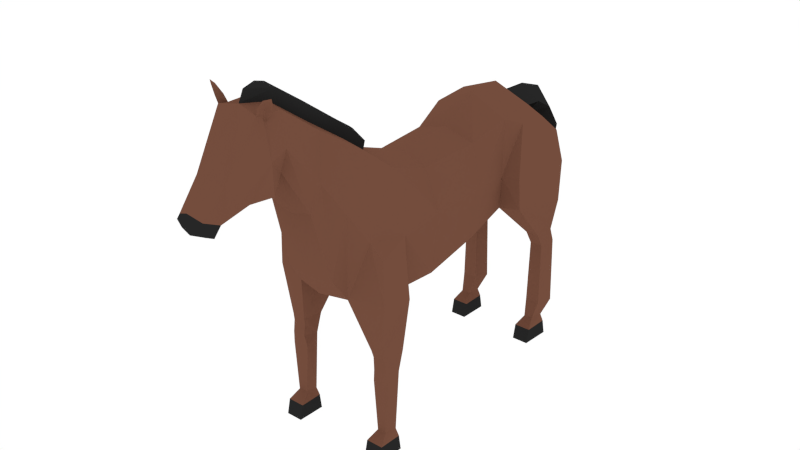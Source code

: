 # Source: Horse.blend  (saved by Blender 2.79.0; exported with 4.5.12 LTS)
import bpy
from mathutils import Matrix  # noqa: F401  (used for matrix-valued properties, if any)

bpy.ops.wm.read_factory_settings(use_empty=True)
scene = bpy.context.scene
scene.name = 'Scene'

# ---- collections
col_collection_1 = bpy.data.collections.new('Collection 1'); scene.collection.children.link(col_collection_1)

# ---- materials (node trees are filled in below, after node groups)
mat_material_003 = bpy.data.materials.new('Material.003')
mat_material_003.alpha_threshold = 0.0
mat_material_003.use_transparent_shadow = False
mat_material_003.diffuse_color = (0.1746, 0.07421, 0.04667, 1.0)
mat_material_003.roughness = 0.5
mat_material_006 = bpy.data.materials.new('Material.006')
mat_material_006.alpha_threshold = 0.0
mat_material_006.use_transparent_shadow = False
mat_material_006.diffuse_color = (0.02038, 0.02038, 0.02038, 1.0)
mat_material_006.roughness = 0.5

# ---- material node trees

# ---- world
world_world = bpy.data.worlds.new('World'); scene.world = world_world
world_world.use_nodes = True; world_world.node_tree.nodes.clear()
_N = world_world.node_tree.nodes; _L = world_world.node_tree.links
n0 = _N.new('ShaderNodeOutputWorld'); n0.name = 'World Output'; n0.location = (300, 300)
n1 = _N.new('ShaderNodeBackground'); n1.name = 'Background'; n1.location = (10, 300)
n1.inputs[0].default_value = (1.0, 1.0, 1.0, 1.0)
_L.new(n1.outputs[0], n0.inputs[0])
n0.is_active_output = True
world_world.color = (1.0, 1.0, 1.0)
world_world.use_sun_shadow = False
world_world.sun_shadow_jitter_overblur = 0.0
world_world.cycles.sampling_method = 'NONE'
world_world.cycles.sample_map_resolution = 256

# ---- meshes
me_cylinder = bpy.data.meshes.new('Cylinder')
me_cylinder.from_pydata([(0.696, -0.4866, 2.772), (0.7455, 1.422, 3.311), (0.8275, -0.4866, 4.0), (0.8599, 1.292, 4.014), (0.5357, -0.4866, 4.707), (0.7357, 1.493, 5.002), (0.7071, 0.6281, 3.003), (0.8303, 0.6966, 4.0), (0.5918, 0.7554, 4.749), (0.6005, 2.251, 3.123), (0.6575, 2.797, 3.168), (0.7192, 2.225, 5.066), (0.7412, -1.532, 5.111), (0.9703, -1.532, 4.0), (0.4128, -1.596, 2.845), (1.254, 2.611, 3.189), (0.6916, 2.789, 4.655), (0.6916, 2.897, 3.551), (0.6916, 2.897, 4.139), (0.7264, -2.113, 5.569), (0.9449, -2.339, 4.192), (0.5188, -2.421, 3.049), (0.4047, -2.828, 6.073), (0.5362, -2.954, 5.289), (0.4047, -3.071, 4.8), (0.3953, -3.555, 6.606), (0.4678, -3.555, 6.035), (0.3363, -3.555, 5.621), (0.4193, -3.931, 6.611), (0.5658, -3.941, 5.971), (0.2695, -4.686, 5.199), (0.2921, -4.576, 5.777), (0.2417, -4.979, 5.335), (0.2479, -5.029, 5.267), (0.2479, -4.959, 5.106), (0.2182, -4.782, 5.007), (1.137, 1.498, 3.353), (1.16, 1.402, 4.026), (0.9146, 1.795, 4.876), (1.103, 2.632, 4.55), (1.285, 2.595, 4.006), (1.031, 2.743, 3.592), (1.031, 2.743, 4.053), (0.8842, 3.04, 2.514), (0.6664, 3.04, 2.514), (0.9063, 2.55, 2.334), (0.6397, 2.55, 2.334), (0.6216, 2.936, 2.349), (0.9373, 2.936, 2.349), (0.8968, 2.707, 2.046), (0.6502, 2.707, 2.046), (0.9142, 2.694, 0.7871), (0.631, 2.694, 0.7871), (0.6119, 3.089, 0.7038), (0.9471, 3.089, 0.7038), (0.9317, 2.32, 0.01846), (0.6118, 2.32, 0.01846), (0.5901, 2.891, 0.01846), (0.9688, 2.891, 0.01846), (0.6748, 2.86, 0.4318), (0.6867, 2.579, 0.4526), (0.8636, 2.579, 0.4526), (0.8842, 2.86, 0.4318), (0.6305, 2.892, 0.2771), (0.6104, 2.384, 0.3016), (0.9329, 2.384, 0.3016), (0.9285, 2.892, 0.2771), (0.7359, -1.393, 2.869), (1.112, -1.579, 2.906), (1.094, -1.651, 3.707), (1.14, -2.241, 3.073), (1.12, -2.236, 3.877), (0.7897, -1.821, 1.616), (1.082, -1.821, 1.616), (1.053, -2.129, 1.681), (0.8063, -2.129, 1.681), (1.088, -2.097, 1.433), (0.7679, -2.097, 1.433), (1.088, -2.351, 0.01846), (0.7679, -2.351, 0.01846), (0.7462, -1.823, 0.01846), (1.125, -1.823, 0.01846), (0.8309, -1.855, 0.4318), (0.8428, -2.092, 0.4526), (1.02, -2.092, 0.4526), (1.04, -1.855, 0.4318), (0.7866, -1.823, 0.2771), (0.7665, -2.287, 0.3016), (1.089, -2.287, 0.3016), (1.085, -1.823, 0.2771), (1.021, -2.15, 2.061), (1.105, -1.746, 2.004), (0.7519, -1.746, 2.004), (0.7696, -2.15, 2.052), (0.3318, 2.789, 4.781), (0.3466, 3.167, 4.764), (0.4263, 3.447, 4.583), (0.5295, 3.577, 4.228), (0.3346, 3.585, 2.76), (0.5512, -3.91, 5.433), (0.3832, -4.236, 5.381), (0.4055, -3.859, 6.513), (0.3846, -4.012, 6.643), (0.3723, -3.838, 6.617), (0.512, -3.843, 6.656), (0.4487, -3.846, 6.726), (0.4235, -4.027, 6.759), (0.5849, -3.881, 6.818), (0.5556, -3.893, 6.87), (0.5204, -3.999, 6.895), (0.6208, -3.931, 6.924), (0.4207, -3.873, 6.559), (0.4202, -3.909, 6.638), (0.5034, -3.861, 6.67), (0.4044, -3.992, 6.66), (0.4346, -4.003, 6.75), (0.5601, -3.89, 6.796), (0.5099, -3.982, 6.856), (0.584, -3.939, 6.883), (0.4549, -3.911, 6.729), (0.5118, -3.927, 6.804), (0.7603, -1.823, 0.1085), (0.7674, -2.329, 0.117), (1.088, -2.329, 0.117), (1.111, -1.823, 0.1085), (0.6064, 2.892, 0.1231), (0.6112, 2.346, 0.133), (0.9322, 2.346, 0.133), (0.9525, 2.892, 0.1231), (0.2209, -2.113, 5.659), (0.18, -2.828, 6.15), (0.1069, -1.532, 5.249), (0.1561, -1.543, 5.43), (0.1634, -3.561, 6.674), (0.2225, -2.045, 5.606), (0.2701, -2.021, 5.853), (0.2292, -2.735, 6.344), (0.2126, -3.468, 6.868), (0.2717, -1.953, 5.8), (1.396e-15, -0.4866, 2.586), (8.398e-16, 1.383, 3.222), (-0.696, -0.4866, 2.772), (-0.7455, 1.422, 3.311), (-0.8275, -0.4866, 4.0), (-0.9248, 1.292, 4.014), (-0.5357, -0.4866, 4.707), (-0.7357, 1.493, 5.002), (8.84e-16, -0.4866, 4.893), (3.462e-16, 1.479, 5.35), (1.097e-15, 0.6281, 2.817), (-0.7071, 0.6281, 3.003), (-0.8303, 0.6966, 4.0), (-0.5918, 0.7554, 4.749), (6.047e-16, 0.7478, 4.917), (7.122e-16, 2.218, 2.962), (-0.6005, 2.251, 3.123), (-0.6575, 2.797, 3.168), (-0.7192, 2.225, 5.066), (1.811e-16, 2.222, 5.35), (-0.7412, -1.532, 5.111), (-0.9703, -1.532, 4.0), (-0.4128, -1.596, 2.845), (1.588e-15, -1.596, 2.83), (5.835e-16, 2.765, 2.995), (-1.254, 2.611, 3.189), (-0.6916, 2.789, 4.655), (1.528e-16, 3.293, 4.406), (-0.6916, 2.897, 3.551), (4.089e-16, 3.028, 3.518), (2.255e-16, 3.036, 4.336), (-0.6916, 2.897, 4.139), (1.037e-15, -1.532, 5.249), (-0.7264, -2.113, 5.569), (-0.9449, -2.339, 4.192), (-0.5188, -2.421, 3.049), (1.752e-15, -2.53, 3.027), (-0.4047, -2.828, 6.073), (-0.5362, -2.954, 5.289), (-0.4047, -3.071, 4.8), (3.579e-09, -3.071, 4.684), (-0.3953, -3.555, 6.606), (-0.4678, -3.555, 6.035), (-0.3363, -3.555, 5.621), (1.445e-15, -3.555, 5.435), (1.252e-15, -3.972, 6.721), (-0.4193, -3.931, 6.611), (-0.5658, -3.941, 5.971), (-0.2695, -4.686, 5.199), (1.774e-15, -4.698, 5.096), (1.572e-15, -4.586, 5.892), (-0.2921, -4.576, 5.777), (1.808e-15, -5.117, 5.361), (1.777e-15, -5.05, 5.437), (-0.2417, -4.979, 5.335), (-0.2479, -5.029, 5.267), (1.849e-15, -5.029, 5.09), (-0.2479, -4.959, 5.106), (1.824e-15, -4.792, 4.966), (-0.2182, -4.782, 5.007), (-1.137, 1.498, 3.353), (-1.16, 1.402, 4.026), (-0.9146, 1.795, 4.876), (-1.103, 2.632, 4.55), (-1.285, 2.595, 4.006), (-1.031, 2.743, 3.592), (-1.031, 2.743, 4.053), (-0.8842, 3.04, 2.514), (-0.6664, 3.04, 2.514), (-0.9063, 2.55, 2.334), (-0.6397, 2.55, 2.334), (-0.6216, 2.936, 2.349), (-0.9373, 2.936, 2.349), (-0.8968, 2.707, 2.046), (-0.6502, 2.707, 2.046), (-0.9142, 2.694, 0.7871), (-0.631, 2.694, 0.7871), (-0.6119, 3.089, 0.7038), (-0.9471, 3.089, 0.7038), (-0.9317, 2.32, 0.01846), (-0.6118, 2.32, 0.01846), (-0.5901, 2.891, 0.01846), (-0.9688, 2.891, 0.01846), (-0.6748, 2.86, 0.4318), (-0.6867, 2.579, 0.4526), (-0.8636, 2.579, 0.4526), (-0.8842, 2.86, 0.4318), (-0.6305, 2.892, 0.2771), (-0.6104, 2.384, 0.3016), (-0.9329, 2.384, 0.3016), (-0.9285, 2.892, 0.2771), (-0.7359, -1.393, 2.869), (1.498e-15, -1.031, 2.673), (-1.112, -1.579, 2.906), (-1.094, -1.651, 3.707), (-1.14, -2.241, 3.073), (-1.12, -2.236, 3.877), (-0.7897, -1.821, 1.616), (-1.082, -1.821, 1.616), (-1.053, -2.129, 1.681), (-0.8063, -2.129, 1.681), (-1.088, -2.097, 1.433), (-0.7679, -2.097, 1.433), (-1.088, -2.351, 0.01846), (-0.7679, -2.351, 0.01846), (-0.7462, -1.823, 0.01846), (-1.125, -1.823, 0.01846), (-0.8309, -1.855, 0.4318), (-0.8428, -2.092, 0.4526), (-1.02, -2.092, 0.4526), (-1.04, -1.855, 0.4318), (-0.7866, -1.823, 0.2771), (-0.7665, -2.287, 0.3016), (-1.089, -2.287, 0.3016), (-1.085, -1.823, 0.2771), (-1.021, -2.15, 2.061), (-1.105, -1.746, 2.004), (-0.7519, -1.746, 2.004), (-0.7696, -2.15, 2.052), (1.976e-16, 2.937, 4.561), (-0.3318, 2.789, 4.781), (1.669e-16, 2.54, 5.096), (1.398e-16, 3.198, 4.56), (2.102e-16, 3.324, 4.118), (-0.3466, 3.167, 4.764), (4.991e-17, 3.094, 5.069), (5.324e-16, 3.27, 2.72), (-0.4263, 3.447, 4.583), (-3.055e-17, 3.657, 4.868), (6.439e-16, 3.389, 2.099), (-0.5295, 3.577, 4.228), (3.642e-18, 3.947, 4.424), (-0.3346, 3.585, 2.76), (3.016e-16, 4.118, 2.912), (1.548e-15, -3.871, 5.289), (-0.5512, -3.91, 5.433), (1.632e-15, -4.226, 5.265), (-0.3832, -4.236, 5.381), (-0.4055, -3.859, 6.513), (-0.3846, -4.012, 6.643), (-0.3723, -3.838, 6.617), (-0.512, -3.843, 6.656), (-0.4487, -3.846, 6.726), (-0.4235, -4.027, 6.759), (-0.5849, -3.881, 6.818), (-0.5556, -3.893, 6.87), (-0.5204, -3.999, 6.895), (-0.6208, -3.931, 6.924), (-0.4207, -3.873, 6.559), (-0.4202, -3.909, 6.638), (-0.5034, -3.861, 6.67), (-0.4044, -3.992, 6.66), (-0.4346, -4.003, 6.75), (-0.5601, -3.89, 6.796), (-0.5099, -3.982, 6.856), (-0.584, -3.939, 6.883), (-0.4549, -3.911, 6.729), (-0.5118, -3.927, 6.804), (-0.7603, -1.823, 0.1085), (-0.7674, -2.329, 0.117), (-1.088, -2.329, 0.117), (-1.111, -1.823, 0.1085), (-0.6064, 2.892, 0.1231), (-0.6112, 2.346, 0.133), (-0.9322, 2.346, 0.133), (-0.9525, 2.892, 0.1231), (-0.2209, -2.113, 5.659), (-0.18, -2.828, 6.15), (-0.1069, -1.532, 5.249), (-0.1561, -1.543, 5.43), (-0.1634, -3.561, 6.674), (-0.2225, -2.045, 5.606), (9.942e-16, -1.543, 5.453), (-0.2701, -2.021, 5.853), (1.003e-15, -2.021, 5.893), (-0.2292, -2.735, 6.344), (1.048e-15, -2.735, 6.405), (-0.2126, -3.468, 6.868), (1.098e-15, -3.473, 6.915), (1.189e-15, -3.88, 6.915), (-0.2717, -1.953, 5.8), (0.6168, 3.034, 2.072), (0.9422, 3.034, 2.072), (-0.9422, 3.034, 2.072), (-0.6168, 3.034, 2.072), (0.788, -2.12, 1.918), (1.037, -2.12, 1.923), (-0.788, -2.12, 1.918), (-1.037, -2.12, 1.923), (0.432, 3.581, 3.494), (1.526e-16, 4.033, 3.668), (3.713e-16, 3.297, 3.419), (-0.432, 3.581, 3.494), (0.7406, -2.646, 4.741), (0.5656, -2.47, 5.821), (0.4618, -2.714, 3.487), (1.294e-08, -2.769, 3.418), (0.2004, -2.47, 5.905), (1.025e-15, -2.378, 6.149), (0.2496, -2.378, 6.099), (-0.7406, -2.646, 4.741), (-0.5656, -2.47, 5.821), (-0.4618, -2.714, 3.487), (-0.2004, -2.47, 5.905), (-0.2496, -2.378, 6.099), (0.4722, -2.058, 2.959), (1.68e-15, -2.119, 2.94), (-0.4722, -2.058, 2.959)], [], [(149, 140, 1, 6), (6, 1, 3, 7), (7, 3, 5, 8), (8, 5, 148, 153), (4, 8, 153, 147), (4, 147, 131, 12), (2, 7, 8, 4), (0, 6, 7, 2), (139, 149, 6, 0), (5, 3, 38), (1, 140, 154, 9), (10, 47, 9), (148, 5, 11, 158), (11, 16, 94, 260, 158), (10, 17, 41, 15), (12, 131, 134, 129, 19), (47, 46, 1, 9), (16, 11, 39), (2, 4, 12, 13), (0, 2, 13, 67), (139, 0, 67, 231), (36, 15, 40, 37), (17, 18, 42, 41), (168, 17, 10, 163), (169, 18, 17, 168), (94, 258, 261, 95), (154, 163, 10, 9), (13, 12, 19, 20), (345, 344, 21, 175), (332, 333, 22, 23), (334, 332, 23, 24), (333, 336, 130, 22), (335, 334, 24, 179), (179, 24, 27, 183), (23, 22, 25, 26), (22, 130, 133, 25), (24, 23, 26, 27), (183, 27, 99, 273), (26, 25, 103, 101, 29), (25, 133, 184, 102, 103), (27, 26, 29, 99), (29, 101, 28, 31), (30, 31, 32), (31, 189, 192, 32), (32, 192, 191, 33), (33, 191, 195, 34), (34, 195, 197, 35), (35, 197, 188, 30), (33, 34, 32), (35, 30, 34), (30, 32, 34), (37, 40, 39, 38), (199, 208, 209, 142), (41, 42, 40), (15, 41, 40), (40, 42, 39), (18, 16, 39, 42), (3, 1, 36, 37), (1, 46, 45, 36), (47, 10, 44), (36, 45, 48, 15), (47, 44, 43, 48), (15, 48, 43), (320, 321, 54, 53), (48, 45, 49), (46, 47, 50), (45, 46, 50, 49), (126, 125, 57, 56), (50, 320, 53, 52), (49, 50, 52, 51), (321, 49, 51, 54), (56, 57, 58, 55), (127, 126, 56, 55), (128, 127, 55, 58), (125, 128, 58, 57), (53, 54, 62, 59), (38, 11, 5), (54, 51, 61, 62), (51, 52, 60, 61), (52, 53, 59, 60), (59, 62, 66, 63), (62, 61, 65, 66), (61, 60, 64, 65), (60, 59, 63, 64), (67, 13, 69, 68), (231, 67, 14, 162), (68, 69, 71, 70), (20, 21, 70, 71), (13, 20, 71, 69), (324, 75, 74, 325), (122, 121, 80, 79), (75, 72, 77), (74, 75, 77, 76), (73, 74, 76), (79, 80, 81, 78), (123, 122, 79, 78), (124, 123, 78, 81), (121, 124, 81, 80), (72, 73, 85, 82), (73, 76, 84, 85), (76, 77, 83, 84), (77, 72, 82, 83), (82, 85, 89, 86), (85, 84, 88, 89), (84, 83, 87, 88), (83, 82, 86, 87), (39, 11, 38), (344, 14, 92, 93), (68, 70, 90, 91), (68, 91, 92, 67), (67, 92, 14), (21, 93, 90, 70), (325, 74, 73), (264, 95, 96, 267), (260, 94, 95, 264), (258, 94, 16, 18, 169), (95, 261, 166, 96), (267, 96, 97, 270), (96, 166, 262, 97), (328, 330, 265, 98), (329, 328, 98, 272), (98, 265, 268), (272, 98, 268), (100, 29, 30), (275, 100, 30, 188), (99, 29, 100), (31, 30, 29), (273, 99, 100, 275), (105, 106, 109, 108), (103, 102, 106, 105), (107, 110, 118, 116), (104, 105, 108, 107), (101, 103, 105, 104), (106, 102, 114, 115), (104, 107, 116, 113), (108, 109, 110), (28, 101, 111, 112), (110, 109, 117, 118), (102, 28, 112, 114), (107, 108, 110), (189, 31, 28, 102, 184), (117, 120, 118), (117, 115, 119, 120), (119, 112, 111, 113), (112, 119, 115, 114), (119, 113, 116, 120), (101, 104, 113, 111), (109, 106, 115, 117), (120, 116, 118), (86, 89, 124, 121), (89, 88, 123, 124), (88, 87, 122, 123), (87, 86, 121, 122), (63, 66, 128, 125), (66, 65, 127, 128), (65, 64, 126, 127), (64, 63, 125, 126), (338, 135, 313, 337), (336, 129, 135, 338), (134, 131, 132, 138), (129, 134, 138, 135), (133, 130, 136, 137), (137, 136, 315, 317), (135, 138, 132, 311, 313), (318, 137, 317), (132, 131, 311), (184, 133, 137, 318), (131, 147, 171), (131, 171, 311), (149, 150, 142, 140), (150, 151, 144, 142), (151, 152, 146, 144), (152, 153, 148, 146), (145, 147, 153, 152), (145, 159, 307, 147), (143, 145, 152, 151), (141, 143, 151, 150), (139, 141, 150, 149), (146, 201, 200, 144), (142, 155, 154, 140), (210, 156, 155), (148, 158, 157, 146), (157, 158, 260, 259, 165), (156, 164, 204, 167), (159, 172, 305, 310, 307), (142, 209, 210, 155), (165, 202, 157), (143, 160, 159, 145), (141, 230, 160, 143), (139, 231, 230, 141), (199, 200, 203, 164), (167, 204, 205, 170), (168, 163, 156, 167), (169, 168, 167, 170), (259, 263, 261, 258), (154, 155, 156, 163), (160, 173, 172, 159), (345, 175, 174, 346), (339, 177, 176, 340), (341, 178, 177, 339), (340, 176, 306, 342), (335, 179, 178, 341), (179, 183, 182, 178), (177, 181, 180, 176), (176, 180, 309, 306), (178, 182, 181, 177), (183, 273, 274, 182), (181, 186, 277, 279, 180), (180, 279, 278, 184, 309), (182, 274, 186, 181), (186, 190, 185, 277), (187, 193, 190), (190, 193, 192, 189), (193, 194, 191, 192), (194, 196, 195, 191), (196, 198, 197, 195), (198, 187, 188, 197), (194, 193, 196), (198, 196, 187), (187, 196, 193), (200, 201, 202, 203), (204, 203, 205), (164, 203, 204), (203, 202, 205), (170, 205, 202, 165), (144, 200, 199, 142), (210, 207, 156), (164, 211, 208, 199), (210, 211, 206, 207), (156, 207, 206, 164), (164, 206, 211), (323, 216, 217, 322), (211, 212, 208), (209, 213, 210), (208, 212, 213, 209), (302, 219, 220, 301), (213, 215, 216, 323), (212, 214, 215, 213), (322, 217, 214, 212), (219, 218, 221, 220), (303, 218, 219, 302), (304, 221, 218, 303), (301, 220, 221, 304), (216, 222, 225, 217), (201, 146, 157), (217, 225, 224, 214), (214, 224, 223, 215), (215, 223, 222, 216), (222, 226, 229, 225), (225, 229, 228, 224), (224, 228, 227, 223), (223, 227, 226, 222), (230, 232, 233, 160), (231, 162, 161, 230), (232, 234, 235, 233), (173, 235, 234, 174), (160, 233, 235, 173), (326, 327, 238, 239), (298, 243, 244, 297), (239, 241, 236), (238, 240, 241, 239), (237, 240, 238), (243, 242, 245, 244), (299, 242, 243, 298), (300, 245, 242, 299), (297, 244, 245, 300), (236, 246, 249, 237), (237, 249, 248, 240), (240, 248, 247, 241), (241, 247, 246, 236), (246, 250, 253, 249), (249, 253, 252, 248), (248, 252, 251, 247), (247, 251, 250, 246), (202, 201, 157), (346, 257, 256, 161), (232, 255, 254, 234), (232, 230, 256, 255), (230, 161, 256), (174, 234, 254, 257), (327, 237, 238), (264, 267, 266, 263), (260, 264, 263, 259), (258, 169, 170, 165, 259), (263, 266, 166, 261), (267, 270, 269, 266), (266, 269, 262, 166), (331, 271, 265, 330), (329, 272, 271, 331), (271, 268, 265), (272, 268, 271), (276, 187, 186), (275, 188, 187, 276), (274, 276, 186), (190, 186, 187), (273, 275, 276, 274), (281, 284, 285, 282), (279, 281, 282, 278), (283, 292, 294, 286), (280, 283, 284, 281), (277, 280, 281, 279), (282, 291, 290, 278), (280, 289, 292, 283), (284, 286, 285), (185, 288, 287, 277), (286, 294, 293, 285), (278, 290, 288, 185), (283, 286, 284), (189, 184, 278, 185, 190), (293, 294, 296), (293, 296, 295, 291), (295, 289, 287, 288), (288, 290, 291, 295), (295, 296, 292, 289), (277, 287, 289, 280), (285, 293, 291, 282), (296, 294, 292), (250, 297, 300, 253), (253, 300, 299, 252), (252, 299, 298, 251), (251, 298, 297, 250), (226, 301, 304, 229), (229, 304, 303, 228), (228, 303, 302, 227), (227, 302, 301, 226), (343, 337, 313, 312), (342, 343, 312, 305), (310, 319, 308, 307), (305, 312, 319, 310), (309, 316, 314, 306), (316, 317, 315, 314), (312, 313, 311, 308, 319), (318, 317, 316), (308, 311, 307), (184, 318, 316, 309), (307, 171, 147), (307, 311, 171), (48, 49, 321), (50, 47, 320), (47, 48, 321, 320), (211, 322, 212), (213, 323, 210), (210, 323, 322, 211), (38, 3, 37), (92, 91, 73, 72), (90, 325, 73, 91), (72, 75, 324), (93, 324, 325, 90), (254, 255, 237, 327), (236, 326, 239), (257, 254, 327, 326), (256, 236, 237, 255), (15, 43, 44, 10), (270, 329, 331, 269), (269, 331, 330, 262), (270, 97, 328, 329), (97, 262, 330, 328), (306, 314, 343, 342), (314, 315, 337, 343), (175, 335, 341, 174), (172, 340, 342, 305), (174, 341, 339, 173), (173, 339, 340, 172), (130, 336, 338, 136), (136, 338, 337, 315), (175, 21, 334, 335), (19, 129, 336, 333), (21, 20, 332, 334), (20, 19, 333, 332), (174, 257, 346), (236, 256, 257, 326), (162, 345, 346, 161), (21, 344, 93), (72, 324, 93, 92), (162, 14, 344, 345)])
me_cylinder.polygons.foreach_set('material_index', [0, 0, 0, 0, 0, 0, 0, 0, 0, 0, 0, 0, 0, 0, 0, 0, 0, 0, 0, 0, 0, 0, 0, 0, 0, 1, 0, 0, 0, 0, 0, 0, 0, 0, 0, 0, 0, 0, 0, 0, 0, 0, 0, 0, 1, 1, 1, 1, 1, 1, 1, 0, 0, 0, 0, 0, 0, 0, 0, 0, 0, 0, 0, 0, 0, 0, 0, 1, 0, 0, 0, 1, 1, 1, 1, 0, 0, 0, 0, 0, 0, 0, 0, 0, 0, 0, 0, 0, 0, 0, 1, 0, 0, 0, 1, 1, 1, 1, 0, 0, 0, 0, 0, 0, 0, 0, 0, 0, 0, 0, 0, 0, 0, 1, 1, 0, 1, 1, 1, 1, 1, 1, 1, 0, 0, 0, 0, 0, 0, 0, 0, 0, 0, 0, 0, 0, 0, 0, 0, 0, 0, 0, 0, 0, 0, 0, 0, 0, 0, 1, 1, 1, 1, 1, 1, 1, 1, 1, 1, 1, 1, 1, 1, 1, 1, 1, 1, 0, 1, 0, 0, 0, 0, 0, 0, 0, 0, 0, 0, 0, 0, 0, 0, 0, 0, 0, 0, 0, 0, 0, 0, 0, 0, 0, 1, 0, 0, 0, 0, 0, 0, 0, 0, 0, 0, 0, 0, 0, 0, 0, 0, 0, 0, 1, 1, 1, 1, 1, 1, 1, 0, 0, 0, 0, 0, 0, 0, 0, 0, 0, 0, 0, 0, 0, 0, 1, 0, 0, 0, 1, 1, 1, 1, 0, 0, 0, 0, 0, 0, 0, 0, 0, 0, 0, 0, 0, 0, 0, 1, 0, 0, 0, 1, 1, 1, 1, 0, 0, 0, 0, 0, 0, 0, 0, 0, 0, 0, 0, 0, 0, 0, 1, 1, 0, 1, 1, 1, 1, 1, 1, 1, 0, 0, 0, 0, 0, 0, 0, 0, 0, 0, 0, 0, 0, 0, 0, 0, 0, 0, 0, 0, 0, 0, 0, 0, 0, 0, 1, 1, 1, 1, 1, 1, 1, 1, 1, 1, 1, 1, 1, 1, 1, 1, 1, 1, 0, 1, 0, 0, 0, 0, 0, 0, 0, 0, 0, 0, 0, 0, 0, 0, 0, 0, 1, 1, 1, 1, 1, 1, 0, 0, 0, 0, 1, 1, 0, 0, 0, 0, 0, 0, 0, 0, 0, 0])
_ca = me_cylinder.color_attributes.new('Col', 'BYTE_COLOR', 'CORNER')
_ca.data.foreach_set('color', [1.0, 1.0, 1.0, 1.0, 1.0, 1.0, 1.0, 1.0, 1.0, 1.0, 1.0, 1.0, 1.0, 1.0, 1.0, 1.0, 1.0, 1.0, 1.0, 1.0, 1.0, 1.0, 1.0, 1.0, 1.0, 1.0, 1.0, 1.0, 1.0, 1.0, 1.0, 1.0, 1.0, 1.0, 1.0, 1.0, 1.0, 1.0, 1.0, 1.0, 1.0, 1.0, 1.0, 1.0, 1.0, 1.0, 1.0, 1.0, 1.0, 1.0, 1.0, 1.0, 1.0, 1.0, 1.0, 1.0, 1.0, 1.0, 1.0, 1.0, 1.0, 1.0, 1.0, 1.0, 1.0, 1.0, 1.0, 1.0, 1.0, 1.0, 1.0, 1.0, 1.0, 1.0, 1.0, 1.0, 1.0, 1.0, 1.0, 1.0, 1.0, 1.0, 1.0, 1.0, 1.0, 1.0, 1.0, 1.0, 1.0, 1.0, 1.0, 1.0, 1.0, 1.0, 1.0, 1.0, 1.0, 1.0, 1.0, 1.0, 1.0, 1.0, 1.0, 1.0, 1.0, 1.0, 1.0, 1.0, 1.0, 1.0, 1.0, 1.0, 1.0, 1.0, 1.0, 1.0, 1.0, 1.0, 1.0, 1.0, 1.0, 1.0, 1.0, 1.0, 1.0, 1.0, 1.0, 1.0, 1.0, 1.0, 1.0, 1.0, 1.0, 1.0, 1.0, 1.0, 1.0, 1.0, 1.0, 1.0, 1.0, 1.0, 1.0, 1.0, 1.0, 1.0, 1.0, 1.0, 1.0, 1.0, 1.0, 1.0, 1.0, 1.0, 1.0, 1.0, 1.0, 1.0, 1.0, 1.0, 1.0, 1.0, 1.0, 1.0, 1.0, 1.0, 1.0, 1.0, 1.0, 1.0, 1.0, 1.0, 1.0, 1.0, 1.0, 1.0, 1.0, 1.0, 1.0, 1.0, 1.0, 1.0, 1.0, 1.0, 1.0, 1.0, 1.0, 1.0, 1.0, 1.0, 1.0, 1.0, 1.0, 1.0, 1.0, 1.0, 1.0, 1.0, 1.0, 1.0, 1.0, 1.0, 1.0, 1.0, 1.0, 1.0, 1.0, 1.0, 1.0, 1.0, 1.0, 1.0, 1.0, 1.0, 1.0, 1.0, 1.0, 1.0, 1.0, 1.0, 1.0, 1.0, 1.0, 1.0, 1.0, 1.0, 1.0, 1.0, 1.0, 1.0, 1.0, 1.0, 1.0, 1.0, 1.0, 1.0, 1.0, 1.0, 1.0, 1.0, 1.0, 1.0, 1.0, 1.0, 1.0, 1.0, 1.0, 1.0, 1.0, 1.0, 1.0, 1.0, 1.0, 1.0, 1.0, 1.0, 1.0, 1.0, 1.0, 1.0, 1.0, 1.0, 1.0, 1.0, 1.0, 1.0, 1.0, 1.0, 1.0, 1.0, 1.0, 1.0, 1.0, 1.0, 1.0, 1.0, 1.0, 1.0, 1.0, 1.0, 1.0, 1.0, 1.0, 1.0, 1.0, 1.0, 1.0, 1.0, 1.0, 1.0, 1.0, 1.0, 1.0, 1.0, 1.0, 1.0, 1.0, 1.0, 1.0, 1.0, 1.0, 1.0, 1.0, 1.0, 1.0, 1.0, 1.0, 1.0, 1.0, 1.0, 1.0, 1.0, 1.0, 1.0, 1.0, 1.0, 1.0, 1.0, 1.0, 1.0, 1.0, 1.0, 1.0, 1.0, 1.0, 1.0, 1.0, 1.0, 1.0, 1.0, 1.0, 1.0, 1.0, 1.0, 1.0, 1.0, 1.0, 1.0, 1.0, 1.0, 1.0, 1.0, 1.0, 1.0, 1.0, 1.0, 1.0, 1.0, 1.0, 1.0, 1.0, 1.0, 1.0, 1.0, 1.0, 1.0, 1.0, 1.0, 1.0, 1.0, 1.0, 1.0, 1.0, 1.0, 1.0, 1.0, 1.0, 1.0, 1.0, 1.0, 1.0, 1.0, 1.0, 1.0, 1.0, 1.0, 1.0, 1.0, 1.0, 1.0, 1.0, 1.0, 1.0, 1.0, 1.0, 1.0, 1.0, 1.0, 1.0, 1.0, 1.0, 1.0, 1.0, 1.0, 1.0, 1.0, 1.0, 1.0, 1.0, 1.0, 1.0, 1.0, 1.0, 1.0, 1.0, 1.0, 1.0, 1.0, 1.0, 1.0, 1.0, 1.0, 1.0, 1.0, 1.0, 1.0, 1.0, 1.0, 1.0, 1.0, 1.0, 1.0, 1.0, 1.0, 1.0, 1.0, 1.0, 1.0, 1.0, 1.0, 1.0, 1.0, 1.0, 1.0, 1.0, 1.0, 1.0, 1.0, 1.0, 1.0, 1.0, 1.0, 1.0, 1.0, 1.0, 1.0, 1.0, 1.0, 1.0, 1.0, 1.0, 1.0, 1.0, 1.0, 1.0, 1.0, 1.0, 1.0, 1.0, 1.0, 1.0, 1.0, 1.0, 1.0, 1.0, 1.0, 1.0, 1.0, 1.0, 1.0, 1.0, 1.0, 1.0, 1.0, 1.0, 1.0, 1.0, 1.0, 1.0, 1.0, 1.0, 1.0, 1.0, 1.0, 1.0, 1.0, 1.0, 1.0, 1.0, 1.0, 1.0, 1.0, 1.0, 1.0, 1.0, 1.0, 1.0, 1.0, 1.0, 1.0, 1.0, 1.0, 1.0, 1.0, 1.0, 1.0, 1.0, 1.0, 1.0, 1.0, 1.0, 1.0, 1.0, 1.0, 1.0, 1.0, 1.0, 1.0, 1.0, 1.0, 1.0, 1.0, 1.0, 1.0, 1.0, 1.0, 1.0, 1.0, 1.0, 1.0, 1.0, 1.0, 1.0, 1.0, 1.0, 1.0, 1.0, 1.0, 1.0, 1.0, 1.0, 1.0, 1.0, 1.0, 1.0, 1.0, 1.0, 1.0, 1.0, 1.0, 1.0, 1.0, 1.0, 1.0, 1.0, 1.0, 1.0, 1.0, 1.0, 1.0, 1.0, 1.0, 1.0, 1.0, 1.0, 1.0, 1.0, 1.0, 1.0, 1.0, 1.0, 1.0, 1.0, 1.0, 1.0, 1.0, 1.0, 1.0, 1.0, 1.0, 1.0, 1.0, 1.0, 1.0, 1.0, 1.0, 1.0, 1.0, 1.0, 1.0, 1.0, 1.0, 1.0, 1.0, 1.0, 1.0, 1.0, 1.0, 1.0, 1.0, 1.0, 1.0, 1.0, 1.0, 1.0, 1.0, 1.0, 1.0, 1.0, 1.0, 1.0, 1.0, 1.0, 1.0, 1.0, 1.0, 1.0, 1.0, 1.0, 1.0, 1.0, 1.0, 1.0, 1.0, 1.0, 1.0, 1.0, 1.0, 1.0, 1.0, 1.0, 1.0, 1.0, 1.0, 1.0, 1.0, 1.0, 1.0, 1.0, 1.0, 1.0, 1.0, 1.0, 1.0, 1.0, 1.0, 1.0, 1.0, 1.0, 1.0, 1.0, 1.0, 1.0, 1.0, 1.0, 1.0, 1.0, 1.0, 1.0, 1.0, 1.0, 1.0, 1.0, 1.0, 1.0, 1.0, 1.0, 1.0, 1.0, 1.0, 1.0, 1.0, 1.0, 1.0, 1.0, 1.0, 1.0, 1.0, 1.0, 1.0, 1.0, 1.0, 1.0, 1.0, 1.0, 1.0, 1.0, 1.0, 1.0, 1.0, 1.0, 1.0, 1.0, 1.0, 1.0, 1.0, 1.0, 1.0, 1.0, 1.0, 1.0, 1.0, 1.0, 1.0, 1.0, 1.0, 1.0, 1.0, 1.0, 1.0, 1.0, 1.0, 1.0, 1.0, 1.0, 1.0, 1.0, 1.0, 1.0, 1.0, 1.0, 1.0, 1.0, 1.0, 1.0, 1.0, 1.0, 1.0, 1.0, 1.0, 1.0, 1.0, 1.0, 1.0, 1.0, 1.0, 1.0, 1.0, 1.0, 1.0, 1.0, 1.0, 1.0, 1.0, 1.0, 1.0, 1.0, 1.0, 1.0, 1.0, 1.0, 1.0, 1.0, 1.0, 1.0, 1.0, 1.0, 1.0, 1.0, 1.0, 1.0, 1.0, 1.0, 1.0, 1.0, 1.0, 1.0, 1.0, 1.0, 1.0, 1.0, 1.0, 1.0, 1.0, 1.0, 1.0, 1.0, 1.0, 1.0, 1.0, 1.0, 1.0, 1.0, 1.0, 1.0, 1.0, 1.0, 1.0, 1.0, 1.0, 1.0, 1.0, 1.0, 1.0, 1.0, 1.0, 1.0, 1.0, 1.0, 1.0, 1.0, 1.0, 1.0, 1.0, 1.0, 1.0, 1.0, 1.0, 1.0, 1.0, 1.0, 1.0, 1.0, 1.0, 1.0, 1.0, 1.0, 1.0, 1.0, 1.0, 1.0, 1.0, 1.0, 1.0, 1.0, 1.0, 1.0, 1.0, 1.0, 1.0, 1.0, 1.0, 1.0, 1.0, 1.0, 1.0, 1.0, 1.0, 1.0, 1.0, 1.0, 1.0, 1.0, 1.0, 1.0, 1.0, 1.0, 1.0, 1.0, 1.0, 1.0, 1.0, 1.0, 1.0, 1.0, 1.0, 1.0, 1.0, 1.0, 1.0, 1.0, 1.0, 1.0, 1.0, 1.0, 1.0, 1.0, 1.0, 1.0, 1.0, 1.0, 1.0, 1.0, 1.0, 1.0, 1.0, 1.0, 1.0, 1.0, 1.0, 1.0, 1.0, 1.0, 1.0, 1.0, 1.0, 1.0, 1.0, 1.0, 1.0, 1.0, 1.0, 1.0, 1.0, 1.0, 1.0, 1.0, 1.0, 1.0, 1.0, 1.0, 1.0, 1.0, 1.0, 1.0, 1.0, 1.0, 1.0, 1.0, 1.0, 1.0, 1.0, 1.0, 1.0, 1.0, 1.0, 1.0, 1.0, 1.0, 1.0, 1.0, 1.0, 1.0, 1.0, 1.0, 1.0, 1.0, 1.0, 1.0, 1.0, 1.0, 1.0, 1.0, 1.0, 1.0, 1.0, 1.0, 1.0, 1.0, 1.0, 1.0, 1.0, 1.0, 1.0, 1.0, 1.0, 1.0, 1.0, 1.0, 1.0, 1.0, 1.0, 1.0, 1.0, 1.0, 1.0, 1.0, 1.0, 1.0, 1.0, 1.0, 1.0, 1.0, 1.0, 1.0, 1.0, 1.0, 1.0, 1.0, 1.0, 1.0, 1.0, 1.0, 1.0, 1.0, 1.0, 1.0, 1.0, 1.0, 1.0, 1.0, 1.0, 1.0, 1.0, 1.0, 1.0, 1.0, 1.0, 1.0, 1.0, 1.0, 1.0, 1.0, 1.0, 1.0, 1.0, 1.0, 1.0, 1.0, 1.0, 1.0, 1.0, 1.0, 1.0, 1.0, 1.0, 1.0, 1.0, 1.0, 1.0, 1.0, 1.0, 1.0, 1.0, 1.0, 1.0, 1.0, 1.0, 1.0, 1.0, 1.0, 1.0, 1.0, 1.0, 1.0, 1.0, 1.0, 1.0, 1.0, 1.0, 1.0, 1.0, 1.0, 1.0, 1.0, 1.0, 1.0, 1.0, 1.0, 1.0, 1.0, 1.0, 1.0, 1.0, 1.0, 1.0, 1.0, 1.0, 1.0, 1.0, 1.0, 1.0, 1.0, 1.0, 1.0, 1.0, 1.0, 1.0, 1.0, 1.0, 1.0, 1.0, 1.0, 1.0, 1.0, 1.0, 1.0, 1.0, 1.0, 1.0, 1.0, 1.0, 1.0, 1.0, 1.0, 1.0, 1.0, 1.0, 1.0, 1.0, 1.0, 1.0, 1.0, 1.0, 1.0, 1.0, 1.0, 1.0, 1.0, 1.0, 1.0, 1.0, 1.0, 1.0, 1.0, 1.0, 1.0, 1.0, 1.0, 1.0, 1.0, 1.0, 1.0, 1.0, 1.0, 1.0, 1.0, 1.0, 1.0, 1.0, 1.0, 1.0, 1.0, 1.0, 1.0, 1.0, 1.0, 1.0, 1.0, 1.0, 1.0, 1.0, 1.0, 1.0, 1.0, 1.0, 1.0, 1.0, 1.0, 1.0, 1.0, 1.0, 1.0, 1.0, 1.0, 1.0, 1.0, 1.0, 1.0, 1.0, 1.0, 1.0, 1.0, 1.0, 1.0, 1.0, 1.0, 1.0, 1.0, 1.0, 1.0, 1.0, 1.0, 1.0, 1.0, 1.0, 1.0, 1.0, 1.0, 1.0, 1.0, 1.0, 1.0, 1.0, 1.0, 1.0, 1.0, 1.0, 1.0, 1.0, 1.0, 1.0, 1.0, 1.0, 1.0, 1.0, 1.0, 1.0, 1.0, 1.0, 1.0, 1.0, 1.0, 1.0, 1.0, 1.0, 1.0, 1.0, 1.0, 1.0, 1.0, 1.0, 1.0, 1.0, 1.0, 1.0, 1.0, 1.0, 1.0, 1.0, 1.0, 1.0, 1.0, 1.0, 1.0, 1.0, 1.0, 1.0, 1.0, 1.0, 1.0, 1.0, 1.0, 1.0, 1.0, 1.0, 1.0, 1.0, 1.0, 1.0, 1.0, 1.0, 1.0, 1.0, 1.0, 1.0, 1.0, 1.0, 1.0, 1.0, 1.0, 1.0, 1.0, 1.0, 1.0, 1.0, 1.0, 1.0, 1.0, 1.0, 1.0, 1.0, 1.0, 1.0, 1.0, 1.0, 1.0, 1.0, 1.0, 1.0, 1.0, 1.0, 1.0, 1.0, 1.0, 1.0, 1.0, 1.0, 1.0, 1.0, 1.0, 1.0, 1.0, 1.0, 1.0, 1.0, 1.0, 1.0, 1.0, 1.0, 1.0, 1.0, 1.0, 1.0, 1.0, 1.0, 1.0, 1.0, 1.0, 1.0, 1.0, 1.0, 1.0, 1.0, 1.0, 1.0, 1.0, 1.0, 1.0, 1.0, 1.0, 1.0, 1.0, 1.0, 1.0, 1.0, 1.0, 1.0, 1.0, 1.0, 1.0, 1.0, 1.0, 1.0, 1.0, 1.0, 1.0, 1.0, 1.0, 1.0, 1.0, 1.0, 1.0, 1.0, 1.0, 1.0, 1.0, 1.0, 1.0, 1.0, 1.0, 1.0, 1.0, 1.0, 1.0, 1.0, 1.0, 1.0, 1.0, 1.0, 1.0, 1.0, 1.0, 1.0, 1.0, 1.0, 1.0, 1.0, 1.0, 1.0, 1.0, 1.0, 1.0, 1.0, 1.0, 1.0, 1.0, 1.0, 1.0, 1.0, 1.0, 1.0, 1.0, 1.0, 1.0, 1.0, 1.0, 1.0, 1.0, 1.0, 1.0, 1.0, 1.0, 1.0, 1.0, 1.0, 1.0, 1.0, 1.0, 1.0, 1.0, 1.0, 1.0, 1.0, 1.0, 1.0, 1.0, 1.0, 1.0, 1.0, 1.0, 1.0, 1.0, 1.0, 1.0, 1.0, 1.0, 1.0, 1.0, 1.0, 1.0, 1.0, 1.0, 1.0, 1.0, 1.0, 1.0, 1.0, 1.0, 1.0, 1.0, 1.0, 1.0, 1.0, 1.0, 1.0, 1.0, 1.0, 1.0, 1.0, 1.0, 1.0, 1.0, 1.0, 1.0, 1.0, 1.0, 1.0, 1.0, 1.0, 1.0, 1.0, 1.0, 1.0, 1.0, 1.0, 1.0, 1.0, 1.0, 1.0, 1.0, 1.0, 1.0, 1.0, 1.0, 1.0, 1.0, 1.0, 1.0, 1.0, 1.0, 1.0, 1.0, 1.0, 1.0, 1.0, 1.0, 1.0, 1.0, 1.0, 1.0, 1.0, 1.0, 1.0, 1.0, 1.0, 1.0, 1.0, 1.0, 1.0, 1.0, 1.0, 1.0, 1.0, 1.0, 1.0, 1.0, 1.0, 1.0, 1.0, 1.0, 1.0, 1.0, 1.0, 1.0, 1.0, 1.0, 1.0, 1.0, 1.0, 1.0, 1.0, 1.0, 1.0, 1.0, 1.0, 1.0, 1.0, 1.0, 1.0, 1.0, 1.0, 1.0, 1.0, 1.0, 1.0, 1.0, 1.0, 1.0, 1.0, 1.0, 1.0, 1.0, 1.0, 1.0, 1.0, 1.0, 1.0, 1.0, 1.0, 1.0, 1.0, 1.0, 1.0, 1.0, 1.0, 1.0, 1.0, 1.0, 1.0, 1.0, 1.0, 1.0, 1.0, 1.0, 1.0, 1.0, 1.0, 1.0, 1.0, 1.0, 1.0, 1.0, 1.0, 1.0, 1.0, 1.0, 1.0, 1.0, 1.0, 1.0, 1.0, 1.0, 1.0, 1.0, 1.0, 1.0, 1.0, 1.0, 1.0, 1.0, 1.0, 1.0, 1.0, 1.0, 1.0, 1.0, 1.0, 1.0, 1.0, 1.0, 1.0, 1.0, 1.0, 1.0, 1.0, 1.0, 1.0, 1.0, 1.0, 1.0, 1.0, 1.0, 1.0, 1.0, 1.0, 1.0, 1.0, 1.0, 1.0, 1.0, 1.0, 1.0, 1.0, 1.0, 1.0, 1.0, 1.0, 1.0, 1.0, 1.0, 1.0, 1.0, 1.0, 1.0, 1.0, 1.0, 1.0, 1.0, 1.0, 1.0, 1.0, 1.0, 1.0, 1.0, 1.0, 1.0, 1.0, 1.0, 1.0, 1.0, 1.0, 1.0, 1.0, 1.0, 1.0, 1.0, 1.0, 1.0, 1.0, 1.0, 1.0, 1.0, 1.0, 1.0, 1.0, 1.0, 1.0, 1.0, 1.0, 1.0, 1.0, 1.0, 1.0, 1.0, 1.0, 1.0, 1.0, 1.0, 1.0, 1.0, 1.0, 1.0, 1.0, 1.0, 1.0, 1.0, 1.0, 1.0, 1.0, 1.0, 1.0, 1.0, 1.0, 1.0, 1.0, 1.0, 1.0, 1.0, 1.0, 1.0, 1.0, 1.0, 1.0, 1.0, 1.0, 1.0, 1.0, 1.0, 1.0, 1.0, 1.0, 1.0, 1.0, 1.0, 1.0, 1.0, 1.0, 1.0, 1.0, 1.0, 1.0, 1.0, 1.0, 1.0, 1.0, 1.0, 1.0, 1.0, 1.0, 1.0, 1.0, 1.0, 1.0, 1.0, 1.0, 1.0, 1.0, 1.0, 1.0, 1.0, 1.0, 1.0, 1.0, 1.0, 1.0, 1.0, 1.0, 1.0, 1.0, 1.0, 1.0, 1.0, 1.0, 1.0, 1.0, 1.0, 1.0, 1.0, 1.0, 1.0, 1.0, 1.0, 1.0, 1.0, 1.0, 1.0, 1.0, 1.0, 1.0, 1.0, 1.0, 1.0, 1.0, 1.0, 1.0, 1.0, 1.0, 1.0, 1.0, 1.0, 1.0, 1.0, 1.0, 1.0, 1.0, 1.0, 1.0, 1.0, 1.0, 1.0, 1.0, 1.0, 1.0, 1.0, 1.0, 1.0, 1.0, 1.0, 1.0, 1.0, 1.0, 1.0, 1.0, 1.0, 1.0, 1.0, 1.0, 1.0, 1.0, 1.0, 1.0, 1.0, 1.0, 1.0, 1.0, 1.0, 1.0, 1.0, 1.0, 1.0, 1.0, 1.0, 1.0, 1.0, 1.0, 1.0, 1.0, 1.0, 1.0, 1.0, 1.0, 1.0, 1.0, 1.0, 1.0, 1.0, 1.0, 1.0, 1.0, 1.0, 1.0, 1.0, 1.0, 1.0, 1.0, 1.0, 1.0, 1.0, 1.0, 1.0, 1.0, 1.0, 1.0, 1.0, 1.0, 1.0, 1.0, 1.0, 1.0, 1.0, 1.0, 1.0, 1.0, 1.0, 1.0, 1.0, 1.0, 1.0, 1.0, 1.0, 1.0, 1.0, 1.0, 1.0, 1.0, 1.0, 1.0, 1.0, 1.0, 1.0, 1.0, 1.0, 1.0, 1.0, 1.0, 1.0, 1.0, 1.0, 1.0, 1.0, 1.0, 1.0, 1.0, 1.0, 1.0, 1.0, 1.0, 1.0, 1.0, 1.0, 1.0, 1.0, 1.0, 1.0, 1.0, 1.0, 1.0, 1.0, 1.0, 1.0, 1.0, 1.0, 1.0, 1.0, 1.0, 1.0, 1.0, 1.0, 1.0, 1.0, 1.0, 1.0, 1.0, 1.0, 1.0, 1.0, 1.0, 1.0, 1.0, 1.0, 1.0, 1.0, 1.0, 1.0, 1.0, 1.0, 1.0, 1.0, 1.0, 1.0, 1.0, 1.0, 1.0, 1.0, 1.0, 1.0, 1.0, 1.0, 1.0, 1.0, 1.0, 1.0, 1.0, 1.0, 1.0, 1.0, 1.0, 1.0, 1.0, 1.0, 1.0, 1.0, 1.0, 1.0, 1.0, 1.0, 1.0, 1.0, 1.0, 1.0, 1.0, 1.0, 1.0, 1.0, 1.0, 1.0, 1.0, 1.0, 1.0, 1.0, 1.0, 1.0, 1.0, 1.0, 1.0, 1.0, 1.0, 1.0, 1.0, 1.0, 1.0, 1.0, 1.0, 1.0, 1.0, 1.0, 1.0, 1.0, 1.0, 1.0, 1.0, 1.0, 1.0, 1.0, 1.0, 1.0, 1.0, 1.0, 1.0, 1.0, 1.0, 1.0, 1.0, 1.0, 1.0, 1.0, 1.0, 1.0, 1.0, 1.0, 1.0, 1.0, 1.0, 1.0, 1.0, 1.0, 1.0, 1.0, 1.0, 1.0, 1.0, 1.0, 1.0, 1.0, 1.0, 1.0, 1.0, 1.0, 1.0, 1.0, 1.0, 1.0, 1.0, 1.0, 1.0, 1.0, 1.0, 1.0, 1.0, 1.0, 1.0, 1.0, 1.0, 1.0, 1.0, 1.0, 1.0, 1.0, 1.0, 1.0, 1.0, 1.0, 1.0, 1.0, 1.0, 1.0, 1.0, 1.0, 1.0, 1.0, 1.0, 1.0, 1.0, 1.0, 1.0, 1.0, 1.0, 1.0, 1.0, 1.0, 1.0, 1.0, 1.0, 1.0, 1.0, 1.0, 1.0, 1.0, 1.0, 1.0, 1.0, 1.0, 1.0, 1.0, 1.0, 1.0, 1.0, 1.0, 1.0, 1.0, 1.0, 1.0, 1.0, 1.0, 1.0, 1.0, 1.0, 1.0, 1.0, 1.0, 1.0, 1.0, 1.0, 1.0, 1.0, 1.0, 1.0, 1.0, 1.0, 1.0, 1.0, 1.0, 1.0, 1.0, 1.0, 1.0, 1.0, 1.0, 1.0, 1.0, 1.0, 1.0, 1.0, 1.0, 1.0, 1.0, 1.0, 1.0, 1.0, 1.0, 1.0, 1.0, 1.0, 1.0, 1.0, 1.0, 1.0, 1.0, 1.0, 1.0, 1.0, 1.0, 1.0, 1.0, 1.0, 1.0, 1.0, 1.0, 1.0, 1.0, 1.0, 1.0, 1.0, 1.0, 1.0, 1.0, 1.0, 1.0, 1.0, 1.0, 1.0, 1.0, 1.0, 1.0, 1.0, 1.0, 1.0, 1.0, 1.0, 1.0, 1.0, 1.0, 1.0, 1.0, 1.0, 1.0, 1.0, 1.0, 1.0, 1.0, 1.0, 1.0, 1.0, 1.0, 1.0, 1.0, 1.0, 1.0, 1.0, 1.0, 1.0, 1.0, 1.0, 1.0, 1.0, 1.0, 1.0, 1.0, 1.0, 1.0, 1.0, 1.0, 1.0, 1.0, 1.0, 1.0, 1.0, 1.0, 1.0, 1.0, 1.0, 1.0, 1.0, 1.0, 1.0, 1.0, 1.0, 1.0, 1.0, 1.0, 1.0, 1.0, 1.0, 1.0, 1.0, 1.0, 1.0, 1.0, 1.0, 1.0, 1.0, 1.0, 1.0, 1.0, 1.0, 1.0, 1.0, 1.0, 1.0, 1.0, 1.0, 1.0, 1.0, 1.0, 1.0, 1.0, 1.0, 1.0, 1.0, 1.0, 1.0, 1.0, 1.0, 1.0, 1.0, 1.0, 1.0, 1.0, 1.0, 1.0, 1.0, 1.0, 1.0, 1.0, 1.0, 1.0, 1.0, 1.0, 1.0, 1.0, 1.0, 1.0, 1.0, 1.0, 1.0, 1.0, 1.0, 1.0, 1.0, 1.0, 1.0, 1.0, 1.0, 1.0, 1.0, 1.0, 1.0, 1.0, 1.0, 1.0, 1.0, 1.0, 1.0, 1.0, 1.0, 1.0, 1.0, 1.0, 1.0, 1.0, 1.0, 1.0, 1.0, 1.0, 1.0, 1.0, 1.0, 1.0, 1.0, 1.0, 1.0, 1.0, 1.0, 1.0, 1.0, 1.0, 1.0, 1.0, 1.0, 1.0, 1.0, 1.0, 1.0, 1.0, 1.0, 1.0, 1.0, 1.0, 1.0, 1.0, 1.0, 1.0, 1.0, 1.0, 1.0, 1.0, 1.0, 1.0, 1.0, 1.0, 1.0, 1.0, 1.0, 1.0, 1.0, 1.0, 1.0, 1.0, 1.0, 1.0, 1.0, 1.0, 1.0, 1.0, 1.0, 1.0, 1.0, 1.0, 1.0, 1.0, 1.0, 1.0, 1.0, 1.0, 1.0, 1.0, 1.0, 1.0, 1.0, 1.0, 1.0, 1.0, 1.0, 1.0, 1.0, 1.0, 1.0, 1.0, 1.0, 1.0, 1.0, 1.0, 1.0, 1.0, 1.0, 1.0, 1.0, 1.0, 1.0, 1.0, 1.0, 1.0, 1.0, 1.0, 1.0, 1.0, 1.0, 1.0, 1.0, 1.0, 1.0, 1.0, 1.0, 1.0, 1.0, 1.0, 1.0, 1.0, 1.0, 1.0, 1.0, 1.0, 1.0, 1.0, 1.0, 1.0, 1.0, 1.0, 1.0, 1.0, 1.0, 1.0, 1.0, 1.0, 1.0, 1.0, 1.0, 1.0, 1.0, 1.0, 1.0, 1.0, 1.0, 1.0, 1.0, 1.0, 1.0, 1.0, 1.0, 1.0, 1.0, 1.0, 1.0, 1.0, 1.0, 1.0, 1.0, 1.0, 1.0, 1.0, 1.0, 1.0, 1.0, 1.0, 1.0, 1.0, 1.0, 1.0, 1.0, 1.0, 1.0, 1.0, 1.0, 1.0, 1.0, 1.0, 1.0, 1.0, 1.0, 1.0, 1.0, 1.0, 1.0, 1.0, 1.0, 1.0, 1.0, 1.0, 1.0, 1.0, 1.0, 1.0, 1.0, 1.0, 1.0, 1.0, 1.0, 1.0, 1.0, 1.0, 1.0, 1.0, 1.0, 1.0, 1.0, 1.0, 1.0, 1.0, 1.0, 1.0, 1.0, 1.0, 1.0, 1.0, 1.0, 1.0, 1.0, 1.0, 1.0, 1.0, 1.0, 1.0, 1.0, 1.0, 1.0, 1.0, 1.0, 1.0, 1.0, 1.0, 1.0, 1.0, 1.0, 1.0, 1.0, 1.0, 1.0, 1.0, 1.0, 1.0, 1.0, 1.0, 1.0, 1.0, 1.0, 1.0, 1.0, 1.0, 1.0, 1.0, 1.0, 1.0, 1.0, 1.0, 1.0, 1.0, 1.0, 1.0, 1.0, 1.0, 1.0, 1.0, 1.0, 1.0, 1.0, 1.0, 1.0, 1.0, 1.0, 1.0, 1.0, 1.0, 1.0, 1.0, 1.0, 1.0, 1.0, 1.0, 1.0, 1.0, 1.0, 1.0, 1.0, 1.0, 1.0, 1.0, 1.0, 1.0, 1.0, 1.0, 1.0, 1.0, 1.0, 1.0, 1.0, 1.0, 1.0, 1.0, 1.0, 1.0, 1.0, 1.0, 1.0, 1.0, 1.0, 1.0, 1.0, 1.0, 1.0, 1.0, 1.0, 1.0, 1.0, 1.0, 1.0, 1.0, 1.0, 1.0, 1.0, 1.0, 1.0, 1.0, 1.0, 1.0, 1.0, 1.0, 1.0, 1.0, 1.0, 1.0, 1.0, 1.0, 1.0, 1.0, 1.0, 1.0, 1.0, 1.0, 1.0, 1.0, 1.0, 1.0, 1.0, 1.0, 1.0, 1.0, 1.0, 1.0, 1.0, 1.0, 1.0, 1.0, 1.0, 1.0, 1.0, 1.0, 1.0, 1.0, 1.0, 1.0, 1.0, 1.0, 1.0, 1.0, 1.0, 1.0, 1.0, 1.0, 1.0, 1.0, 1.0, 1.0, 1.0, 1.0, 1.0, 1.0, 1.0, 1.0, 1.0, 1.0, 1.0, 1.0, 1.0, 1.0, 1.0, 1.0, 1.0, 1.0, 1.0, 1.0, 1.0, 1.0, 1.0, 1.0, 1.0, 1.0, 1.0, 1.0, 1.0, 1.0, 1.0, 1.0, 1.0, 1.0, 1.0, 1.0, 1.0, 1.0, 1.0, 1.0, 1.0, 1.0, 1.0, 1.0, 1.0, 1.0, 1.0, 1.0, 1.0, 1.0, 1.0, 1.0, 1.0, 1.0, 1.0, 1.0, 1.0, 1.0, 1.0, 1.0, 1.0, 1.0, 1.0, 1.0, 1.0, 1.0, 1.0, 1.0, 1.0, 1.0, 1.0, 1.0, 1.0, 1.0, 1.0, 1.0, 1.0, 1.0, 1.0, 1.0, 1.0, 1.0, 1.0, 1.0, 1.0, 1.0, 1.0, 1.0, 1.0, 1.0, 1.0, 1.0, 1.0, 1.0, 1.0, 1.0, 1.0, 1.0, 1.0, 1.0, 1.0, 1.0, 1.0, 1.0, 1.0, 1.0, 1.0, 1.0, 1.0, 1.0, 1.0, 1.0, 1.0, 1.0, 1.0, 1.0, 1.0, 1.0, 1.0, 1.0, 1.0, 1.0, 1.0, 1.0, 1.0, 1.0, 1.0, 1.0, 1.0, 1.0, 1.0, 1.0, 1.0, 1.0, 1.0, 1.0, 1.0, 1.0, 1.0, 1.0, 1.0, 1.0, 1.0, 1.0, 1.0, 1.0, 1.0, 1.0, 1.0, 1.0, 1.0, 1.0, 1.0, 1.0, 1.0, 1.0, 1.0, 1.0, 1.0, 1.0, 1.0, 1.0, 1.0, 1.0, 1.0, 1.0, 1.0, 1.0, 1.0, 1.0, 1.0, 1.0, 1.0, 1.0, 1.0, 1.0, 1.0, 1.0, 1.0, 1.0, 1.0, 1.0, 1.0, 1.0, 1.0, 1.0, 1.0, 1.0, 1.0, 1.0, 1.0, 1.0, 1.0, 1.0, 1.0, 1.0, 1.0, 1.0, 1.0, 1.0, 1.0, 1.0, 1.0, 1.0, 1.0, 1.0, 1.0, 1.0, 1.0, 1.0, 1.0, 1.0, 1.0, 1.0, 1.0, 1.0, 1.0, 1.0, 1.0, 1.0, 1.0, 1.0, 1.0, 1.0, 1.0, 1.0, 1.0, 1.0, 1.0, 1.0, 1.0, 1.0, 1.0, 1.0, 1.0, 1.0, 1.0, 1.0, 1.0, 1.0, 1.0, 1.0, 1.0, 1.0, 1.0, 1.0, 1.0, 1.0, 1.0, 1.0, 1.0, 1.0, 1.0, 1.0, 1.0, 1.0, 1.0, 1.0, 1.0, 1.0, 1.0, 1.0, 1.0, 1.0, 1.0, 1.0, 1.0, 1.0, 1.0, 1.0, 1.0, 1.0, 1.0, 1.0, 1.0, 1.0, 1.0, 1.0, 1.0, 1.0, 1.0, 1.0, 1.0, 1.0, 1.0, 1.0, 1.0, 1.0, 1.0, 1.0, 1.0, 1.0, 1.0, 1.0, 1.0, 1.0, 1.0, 1.0, 1.0, 1.0, 1.0, 1.0, 1.0, 1.0, 1.0, 1.0, 1.0, 1.0, 1.0, 1.0, 1.0, 1.0, 1.0, 1.0, 1.0, 1.0, 1.0, 1.0, 1.0, 1.0, 1.0, 1.0, 1.0, 1.0, 1.0, 1.0, 1.0, 1.0, 1.0, 1.0, 1.0, 1.0, 1.0, 1.0, 1.0, 1.0, 1.0, 1.0, 1.0, 1.0, 1.0, 1.0, 1.0, 1.0, 1.0, 1.0, 1.0, 1.0, 1.0, 1.0, 1.0, 1.0, 1.0, 1.0, 1.0, 1.0, 1.0, 1.0, 1.0, 1.0, 1.0, 1.0, 1.0, 1.0, 1.0, 1.0, 1.0, 1.0, 1.0, 1.0, 1.0, 1.0, 1.0, 1.0, 1.0, 1.0, 1.0, 1.0, 1.0, 1.0, 1.0, 1.0, 1.0, 1.0, 1.0, 1.0, 1.0, 1.0, 1.0, 1.0, 1.0, 1.0, 1.0, 1.0, 1.0, 1.0, 1.0, 1.0, 1.0, 1.0, 1.0, 1.0, 1.0, 1.0, 1.0, 1.0, 1.0, 1.0, 1.0, 1.0, 1.0, 1.0, 1.0, 1.0, 1.0, 1.0, 1.0, 1.0, 1.0, 1.0, 1.0, 1.0, 1.0, 1.0, 1.0, 1.0, 1.0, 1.0, 1.0, 1.0, 1.0, 1.0, 1.0, 1.0, 1.0, 1.0, 1.0, 1.0, 1.0, 1.0, 1.0, 1.0, 1.0, 1.0, 1.0, 1.0, 1.0, 1.0, 1.0, 1.0, 1.0, 1.0, 1.0, 1.0, 1.0, 1.0, 1.0, 1.0, 1.0, 1.0, 1.0, 1.0, 1.0, 1.0, 1.0, 1.0, 1.0, 1.0, 1.0, 1.0, 1.0, 1.0, 1.0, 1.0, 1.0, 1.0, 1.0, 1.0, 1.0, 1.0, 1.0, 1.0, 1.0, 1.0, 1.0, 1.0, 1.0, 1.0, 1.0, 1.0, 1.0, 1.0, 1.0, 1.0, 1.0, 1.0, 1.0, 1.0, 1.0, 1.0, 1.0, 1.0, 1.0, 1.0, 1.0, 1.0, 1.0, 1.0, 1.0, 1.0, 1.0, 1.0, 1.0, 1.0, 1.0, 1.0, 1.0, 1.0, 1.0, 1.0, 1.0, 1.0, 1.0, 1.0, 1.0, 1.0, 1.0, 1.0, 1.0, 1.0, 1.0, 1.0, 1.0, 1.0, 1.0, 1.0, 1.0, 1.0, 1.0, 1.0, 1.0, 1.0, 1.0, 1.0, 1.0, 1.0, 1.0, 1.0, 1.0, 1.0, 1.0, 1.0, 1.0, 1.0, 1.0, 1.0, 1.0, 1.0, 1.0, 1.0, 1.0, 1.0, 1.0, 1.0, 1.0, 1.0, 1.0, 1.0, 1.0, 1.0, 1.0, 1.0, 1.0, 1.0, 1.0, 1.0, 1.0, 1.0, 1.0, 1.0, 1.0, 1.0, 1.0, 1.0, 1.0, 1.0, 1.0, 1.0, 1.0, 1.0, 1.0, 1.0, 1.0, 1.0, 1.0, 1.0, 1.0, 1.0, 1.0, 1.0, 1.0, 1.0, 1.0, 1.0, 1.0, 1.0, 1.0, 1.0, 1.0, 1.0, 1.0, 1.0, 1.0, 1.0, 1.0, 1.0, 1.0, 1.0, 1.0, 1.0, 1.0, 1.0, 1.0, 1.0, 1.0, 1.0, 1.0, 1.0, 1.0, 1.0, 1.0, 1.0, 1.0, 1.0, 1.0, 1.0, 1.0, 1.0, 1.0, 1.0, 1.0, 1.0, 1.0, 1.0, 1.0, 1.0, 1.0, 1.0, 1.0, 1.0, 1.0, 1.0, 1.0, 1.0, 1.0, 1.0, 1.0, 1.0, 1.0, 1.0, 1.0, 1.0, 1.0, 1.0, 1.0, 1.0, 1.0, 1.0, 1.0, 1.0, 1.0, 1.0, 1.0, 1.0, 1.0, 1.0, 1.0, 1.0, 1.0, 1.0, 1.0, 1.0, 1.0, 1.0, 1.0, 1.0, 1.0, 1.0, 1.0, 1.0, 1.0, 1.0, 1.0, 1.0, 1.0, 1.0, 1.0, 1.0, 1.0, 1.0, 1.0, 1.0, 1.0, 1.0, 1.0, 1.0, 1.0, 1.0, 1.0, 1.0, 1.0, 1.0, 1.0, 1.0, 1.0, 1.0, 1.0, 1.0, 1.0, 1.0, 1.0, 1.0, 1.0, 1.0, 1.0, 1.0, 1.0, 1.0, 1.0, 1.0, 1.0, 1.0, 1.0, 1.0, 1.0, 1.0, 1.0, 1.0, 1.0, 1.0, 1.0, 1.0, 1.0, 1.0, 1.0, 1.0, 1.0, 1.0, 1.0, 1.0, 1.0, 1.0, 1.0, 1.0, 1.0, 1.0, 1.0, 1.0, 1.0, 1.0, 1.0, 1.0, 1.0, 1.0, 1.0, 1.0, 1.0, 1.0, 1.0, 1.0, 1.0, 1.0, 1.0, 1.0, 1.0, 1.0, 1.0, 1.0, 1.0, 1.0, 1.0, 1.0, 1.0, 1.0, 1.0, 1.0, 1.0, 1.0, 1.0, 1.0, 1.0, 1.0, 1.0, 1.0, 1.0, 1.0, 1.0, 1.0, 1.0, 1.0, 1.0, 1.0, 1.0, 1.0, 1.0, 1.0, 1.0, 1.0, 1.0, 1.0, 1.0, 1.0, 1.0, 1.0, 1.0, 1.0, 1.0, 1.0, 1.0, 1.0, 1.0, 1.0, 1.0, 1.0, 1.0, 1.0, 1.0, 1.0, 1.0, 1.0, 1.0, 1.0, 1.0, 1.0, 1.0, 1.0, 1.0, 1.0, 1.0, 1.0, 1.0, 1.0, 1.0, 1.0, 1.0, 1.0, 1.0, 1.0, 1.0, 1.0, 1.0, 1.0, 1.0, 1.0, 1.0, 1.0, 1.0, 1.0, 1.0, 1.0, 1.0, 1.0, 1.0, 1.0, 1.0, 1.0, 1.0, 1.0, 1.0, 1.0, 1.0, 1.0, 1.0, 1.0, 1.0, 1.0, 1.0, 1.0, 1.0, 1.0, 1.0, 1.0, 1.0, 1.0, 1.0, 1.0, 1.0, 1.0, 1.0, 1.0, 1.0, 1.0, 1.0, 1.0, 1.0, 1.0, 1.0, 1.0, 1.0, 1.0, 1.0, 1.0, 1.0, 1.0, 1.0, 1.0, 1.0, 1.0, 1.0, 1.0, 1.0, 1.0, 1.0, 1.0, 1.0, 1.0, 1.0, 1.0, 1.0, 1.0, 1.0, 1.0, 1.0, 1.0, 1.0, 1.0, 1.0, 1.0, 1.0, 1.0, 1.0, 1.0, 1.0, 1.0, 1.0, 1.0, 1.0, 1.0, 1.0, 1.0, 1.0, 1.0, 1.0, 1.0, 1.0, 1.0, 1.0, 1.0, 1.0, 1.0, 1.0, 1.0, 1.0, 1.0, 1.0, 1.0, 1.0, 1.0, 1.0, 1.0, 1.0, 1.0, 1.0, 1.0, 1.0, 1.0, 1.0, 1.0, 1.0, 1.0, 1.0, 1.0, 1.0, 1.0, 1.0, 1.0, 1.0, 1.0, 1.0, 1.0, 1.0, 1.0, 1.0, 1.0, 1.0, 1.0, 1.0, 1.0, 1.0, 1.0, 1.0, 1.0, 1.0, 1.0, 1.0, 1.0, 1.0, 1.0, 1.0, 1.0, 1.0, 1.0, 1.0, 1.0, 1.0, 1.0, 1.0, 1.0, 1.0, 1.0, 1.0, 1.0, 1.0, 1.0, 1.0, 1.0, 1.0, 1.0, 1.0, 1.0, 1.0, 1.0, 1.0, 1.0, 1.0, 1.0, 1.0, 1.0, 1.0, 1.0, 1.0, 1.0, 1.0, 1.0, 1.0, 1.0, 1.0, 1.0, 1.0, 1.0, 1.0, 1.0, 1.0, 1.0, 1.0, 1.0, 1.0, 1.0, 1.0, 1.0, 1.0, 1.0, 1.0, 1.0, 1.0, 1.0, 1.0, 1.0, 1.0, 1.0, 1.0, 1.0, 1.0, 1.0, 1.0, 1.0, 1.0, 1.0, 1.0, 1.0, 1.0, 1.0, 1.0, 1.0, 1.0, 1.0, 1.0, 1.0, 1.0, 1.0, 1.0, 1.0, 1.0, 1.0, 1.0, 1.0, 1.0, 1.0, 1.0, 1.0, 1.0, 1.0, 1.0, 1.0, 1.0, 1.0, 1.0, 1.0, 1.0, 1.0, 1.0, 1.0, 1.0, 1.0, 1.0, 1.0, 1.0, 1.0, 1.0, 1.0, 1.0, 1.0, 1.0, 1.0, 1.0, 1.0, 1.0, 1.0, 1.0, 1.0, 1.0, 1.0, 1.0, 1.0, 1.0, 1.0, 1.0, 1.0, 1.0, 1.0, 1.0, 1.0, 1.0, 1.0, 1.0, 1.0, 1.0, 1.0, 1.0, 1.0, 1.0, 1.0, 1.0, 1.0, 1.0, 1.0, 1.0, 1.0, 1.0, 1.0, 1.0, 1.0, 1.0, 1.0, 1.0, 1.0, 1.0, 1.0, 1.0, 1.0, 1.0, 1.0, 1.0, 1.0, 1.0, 1.0, 1.0, 1.0, 1.0, 1.0, 1.0, 1.0, 1.0, 1.0, 1.0, 1.0, 1.0, 1.0, 1.0, 1.0, 1.0, 1.0, 1.0, 1.0, 1.0, 1.0, 1.0, 1.0, 1.0, 1.0, 1.0, 1.0, 1.0, 1.0, 1.0, 1.0, 1.0, 1.0, 1.0, 1.0, 1.0, 1.0, 1.0, 1.0, 1.0, 1.0, 1.0, 1.0, 1.0, 1.0, 1.0, 1.0, 1.0, 1.0, 1.0, 1.0, 1.0, 1.0, 1.0, 1.0, 1.0, 1.0, 1.0, 1.0, 1.0, 1.0, 1.0, 1.0, 1.0, 1.0, 1.0, 1.0, 1.0, 1.0, 1.0, 1.0, 1.0, 1.0, 1.0, 1.0, 1.0, 1.0, 1.0, 1.0, 1.0, 1.0, 1.0, 1.0, 1.0, 1.0, 1.0, 1.0, 1.0, 1.0, 1.0, 1.0, 1.0, 1.0, 1.0, 1.0, 1.0, 1.0, 1.0, 1.0, 1.0, 1.0, 1.0, 1.0, 1.0, 1.0, 1.0, 1.0, 1.0, 1.0, 1.0, 1.0, 1.0, 1.0, 1.0, 1.0, 1.0, 1.0, 1.0, 1.0, 1.0, 1.0, 1.0, 1.0, 1.0, 1.0, 1.0, 1.0, 1.0, 1.0, 1.0, 1.0, 1.0, 1.0, 1.0, 1.0, 1.0, 1.0, 1.0, 1.0, 1.0, 1.0, 1.0, 1.0, 1.0, 1.0, 1.0, 1.0, 1.0, 1.0, 1.0, 1.0, 1.0, 1.0, 1.0, 1.0, 1.0, 1.0, 1.0, 1.0, 1.0, 1.0, 1.0, 1.0, 1.0, 1.0, 1.0, 1.0, 1.0, 1.0, 1.0, 1.0, 1.0, 1.0, 1.0, 1.0, 1.0, 1.0, 1.0, 1.0, 1.0, 1.0, 1.0, 1.0, 1.0, 1.0, 1.0, 1.0, 1.0, 1.0, 1.0, 1.0, 1.0, 1.0, 1.0, 1.0, 1.0, 1.0, 1.0, 1.0, 1.0, 1.0, 1.0, 1.0, 1.0, 1.0, 1.0, 1.0, 1.0, 1.0, 1.0, 1.0, 1.0, 1.0, 1.0, 1.0, 1.0, 1.0, 1.0, 1.0, 1.0, 1.0, 1.0, 1.0, 1.0, 1.0, 1.0, 1.0, 1.0, 1.0, 1.0, 1.0, 1.0, 1.0, 1.0, 1.0, 1.0, 1.0, 1.0, 1.0, 1.0, 1.0, 1.0, 1.0, 1.0, 1.0, 1.0, 1.0, 1.0, 1.0, 1.0, 1.0, 1.0, 1.0, 1.0, 1.0, 1.0, 1.0, 1.0, 1.0, 1.0, 1.0, 1.0, 1.0, 1.0, 1.0, 1.0, 1.0, 1.0, 1.0, 1.0, 1.0, 1.0, 1.0, 1.0, 1.0, 1.0, 1.0, 1.0, 1.0, 1.0, 1.0, 1.0, 1.0, 1.0, 1.0, 1.0, 1.0, 1.0, 1.0, 1.0, 1.0, 1.0, 1.0, 1.0, 1.0, 1.0, 1.0, 1.0, 1.0, 1.0, 1.0, 1.0, 1.0, 1.0, 1.0, 1.0, 1.0, 1.0, 1.0, 1.0, 1.0, 1.0, 1.0, 1.0, 1.0, 1.0, 1.0, 1.0, 1.0, 1.0, 1.0, 1.0, 1.0, 1.0, 1.0, 1.0, 1.0, 1.0, 1.0, 1.0, 1.0, 1.0, 1.0, 1.0, 1.0, 1.0, 1.0, 1.0, 1.0, 1.0, 1.0, 1.0, 1.0, 1.0, 1.0, 1.0, 1.0, 1.0, 1.0, 1.0, 1.0, 1.0, 1.0, 1.0, 1.0, 1.0, 1.0, 1.0, 1.0, 1.0, 1.0, 1.0, 1.0, 1.0, 1.0, 1.0, 1.0, 1.0, 1.0, 1.0, 1.0, 1.0, 1.0, 1.0, 1.0, 1.0, 1.0, 1.0, 1.0, 1.0, 1.0, 1.0, 1.0, 1.0, 1.0, 1.0, 1.0, 1.0, 1.0, 1.0, 1.0, 1.0, 1.0, 1.0, 1.0, 1.0, 1.0, 1.0, 1.0, 1.0, 1.0, 1.0, 1.0, 1.0, 1.0, 1.0, 1.0, 1.0, 1.0, 1.0, 1.0, 1.0, 1.0, 1.0, 1.0, 1.0, 1.0, 1.0, 1.0, 1.0, 1.0, 1.0, 1.0, 1.0, 1.0, 1.0, 1.0, 1.0, 1.0, 1.0, 1.0, 1.0, 1.0, 1.0, 1.0, 1.0, 1.0, 1.0, 1.0, 1.0, 1.0, 1.0, 1.0, 1.0, 1.0, 1.0, 1.0, 1.0, 1.0, 1.0, 1.0, 1.0, 1.0, 1.0, 1.0, 1.0, 1.0, 1.0, 1.0, 1.0, 1.0, 1.0, 1.0, 1.0, 1.0, 1.0, 1.0, 1.0, 1.0, 1.0, 1.0, 1.0, 1.0, 1.0, 1.0, 1.0, 1.0, 1.0, 1.0, 1.0, 1.0, 1.0, 1.0, 1.0, 1.0, 1.0, 1.0, 1.0, 1.0, 1.0, 1.0, 1.0, 1.0, 1.0, 1.0, 1.0, 1.0, 1.0, 1.0, 1.0, 1.0, 1.0, 1.0, 1.0, 1.0, 1.0, 1.0, 1.0, 1.0, 1.0, 1.0, 1.0, 1.0, 1.0, 1.0, 1.0, 1.0, 1.0, 1.0, 1.0, 1.0, 1.0, 1.0, 1.0, 1.0, 1.0, 1.0, 1.0, 1.0, 1.0, 1.0, 1.0, 1.0, 1.0, 1.0, 1.0, 1.0, 1.0, 1.0, 1.0, 1.0, 1.0, 1.0, 1.0, 1.0, 1.0, 1.0, 1.0, 1.0, 1.0, 1.0, 1.0, 1.0, 1.0, 1.0, 1.0, 1.0, 1.0, 1.0, 1.0, 1.0, 1.0, 1.0, 1.0, 1.0, 1.0, 1.0, 1.0, 1.0, 1.0, 1.0, 1.0, 1.0, 1.0, 1.0, 1.0, 1.0, 1.0, 1.0, 1.0, 1.0, 1.0, 1.0, 1.0, 1.0, 1.0, 1.0, 1.0, 1.0, 1.0, 1.0, 1.0, 1.0, 1.0, 1.0, 1.0, 1.0, 1.0, 1.0, 1.0, 1.0, 1.0, 1.0, 1.0, 1.0, 1.0, 1.0, 1.0, 1.0, 1.0, 1.0, 1.0, 1.0, 1.0, 1.0, 1.0, 1.0, 1.0, 1.0, 1.0, 1.0, 1.0, 1.0, 1.0, 1.0, 1.0, 1.0, 1.0, 1.0, 1.0, 1.0, 1.0, 1.0, 1.0, 1.0, 1.0, 1.0, 1.0, 1.0, 1.0, 1.0, 1.0, 1.0, 1.0, 1.0, 1.0, 1.0, 1.0, 1.0, 1.0, 1.0, 1.0, 1.0, 1.0, 1.0, 1.0, 1.0, 1.0, 1.0, 1.0, 1.0, 1.0, 1.0, 1.0, 1.0, 1.0, 1.0, 1.0, 1.0, 1.0, 1.0, 1.0, 1.0, 1.0, 1.0, 1.0, 1.0, 1.0, 1.0, 1.0, 1.0, 1.0, 1.0, 1.0, 1.0, 1.0, 1.0, 1.0, 1.0, 1.0, 1.0, 1.0, 1.0, 1.0, 1.0, 1.0, 1.0, 1.0, 1.0, 1.0, 1.0, 1.0, 1.0, 1.0, 1.0, 1.0, 1.0, 1.0, 1.0, 1.0, 1.0, 1.0, 1.0, 1.0, 1.0, 1.0, 1.0, 1.0, 1.0, 1.0, 1.0, 1.0, 1.0, 1.0, 1.0, 1.0, 1.0, 1.0, 1.0, 1.0, 1.0, 1.0, 1.0, 1.0, 1.0, 1.0, 1.0, 1.0, 1.0, 1.0, 1.0, 1.0, 1.0, 1.0, 1.0, 1.0, 1.0, 1.0, 1.0, 1.0, 1.0, 1.0, 1.0, 1.0, 1.0, 1.0, 1.0, 1.0, 1.0, 1.0, 1.0, 1.0, 1.0, 1.0, 1.0, 1.0, 1.0, 1.0, 1.0, 1.0, 1.0, 1.0, 1.0, 1.0, 1.0, 1.0, 1.0, 1.0, 1.0, 1.0, 1.0, 1.0, 1.0, 1.0, 1.0, 1.0, 1.0, 1.0, 1.0, 1.0, 1.0, 1.0, 1.0, 1.0, 1.0, 1.0, 1.0, 1.0, 1.0, 1.0, 1.0, 1.0, 1.0, 1.0, 1.0, 1.0, 1.0, 1.0, 1.0, 1.0, 1.0, 1.0, 1.0, 1.0, 1.0, 1.0, 1.0, 1.0, 1.0, 1.0, 1.0, 1.0, 1.0, 1.0, 1.0, 1.0, 1.0, 1.0, 1.0, 1.0, 1.0, 1.0, 1.0, 1.0, 1.0, 1.0, 1.0, 1.0, 1.0, 1.0, 1.0, 1.0, 1.0, 1.0, 1.0, 1.0, 1.0, 1.0, 1.0, 1.0, 1.0, 1.0, 1.0, 1.0, 1.0, 1.0, 1.0, 1.0, 1.0, 1.0, 1.0, 1.0, 1.0, 1.0, 1.0, 1.0, 1.0, 1.0, 1.0, 1.0, 1.0, 1.0, 1.0, 1.0, 1.0, 1.0, 1.0, 1.0, 1.0, 1.0, 1.0, 1.0, 1.0, 1.0, 1.0, 1.0, 1.0, 1.0, 1.0, 1.0, 1.0, 1.0, 1.0, 1.0, 1.0, 1.0, 1.0, 1.0, 1.0, 1.0, 1.0, 1.0, 1.0, 1.0, 1.0, 1.0, 1.0, 1.0, 1.0, 1.0, 1.0, 1.0, 1.0, 1.0, 1.0, 1.0, 1.0, 1.0, 1.0, 1.0, 1.0, 1.0, 1.0, 1.0, 1.0, 1.0, 1.0, 1.0, 1.0, 1.0, 1.0, 1.0, 1.0, 1.0, 1.0, 1.0, 1.0, 1.0, 1.0, 1.0, 1.0, 1.0, 1.0, 1.0, 1.0, 1.0, 1.0, 1.0, 1.0, 1.0, 1.0, 1.0, 1.0, 1.0, 1.0, 1.0, 1.0, 1.0, 1.0, 1.0, 1.0, 1.0, 1.0, 1.0, 1.0, 1.0, 1.0, 1.0, 1.0, 1.0, 1.0, 1.0, 1.0, 1.0, 1.0, 1.0, 1.0, 1.0, 1.0, 1.0, 1.0, 1.0, 1.0, 1.0, 1.0, 1.0, 1.0, 1.0, 1.0, 1.0, 1.0, 1.0, 1.0, 1.0, 1.0, 1.0, 1.0, 1.0, 1.0, 1.0, 1.0, 1.0, 1.0, 1.0, 1.0, 1.0, 1.0, 1.0, 1.0, 1.0, 1.0, 1.0, 1.0, 1.0, 1.0, 1.0, 1.0, 1.0, 1.0, 1.0, 1.0, 1.0, 1.0, 1.0, 1.0, 1.0, 1.0, 1.0, 1.0, 1.0, 1.0, 1.0, 1.0, 1.0, 1.0, 1.0, 1.0, 1.0, 1.0, 1.0, 1.0, 1.0, 1.0, 1.0, 1.0, 1.0, 1.0, 1.0, 1.0, 1.0, 1.0, 1.0, 1.0, 1.0, 1.0, 1.0, 1.0, 1.0, 1.0, 1.0, 1.0, 1.0, 1.0, 1.0, 1.0, 1.0, 1.0, 1.0, 1.0, 1.0, 1.0, 1.0, 1.0, 1.0, 1.0, 1.0, 1.0, 1.0, 1.0, 1.0, 1.0, 1.0, 1.0, 1.0, 1.0, 1.0, 1.0, 1.0, 1.0, 1.0, 1.0, 1.0, 1.0, 1.0, 1.0, 1.0, 1.0, 1.0, 1.0, 1.0, 1.0, 1.0, 1.0, 1.0, 1.0, 1.0, 1.0, 1.0, 1.0, 1.0, 1.0, 1.0, 1.0, 1.0, 1.0, 1.0, 1.0, 1.0, 1.0, 1.0, 1.0, 1.0, 1.0, 1.0, 1.0, 1.0, 1.0, 1.0, 1.0, 1.0, 1.0, 1.0, 1.0, 1.0, 1.0, 1.0, 1.0, 1.0, 1.0, 1.0, 1.0, 1.0, 1.0, 1.0, 1.0, 1.0, 1.0, 1.0, 1.0, 1.0, 1.0, 1.0, 1.0, 1.0, 1.0, 1.0, 1.0, 1.0, 1.0, 1.0, 1.0, 1.0, 1.0, 1.0, 1.0, 1.0, 1.0, 1.0, 1.0, 1.0, 1.0, 1.0, 1.0, 1.0, 1.0, 1.0, 1.0, 1.0, 1.0, 1.0, 1.0, 1.0, 1.0, 1.0, 1.0, 1.0, 1.0, 1.0, 1.0, 1.0, 1.0, 1.0, 1.0, 1.0, 1.0, 1.0, 1.0, 1.0, 1.0, 1.0, 1.0, 1.0, 1.0, 1.0, 1.0, 1.0, 1.0, 1.0, 1.0, 1.0, 1.0, 1.0, 1.0, 1.0, 1.0, 1.0, 1.0, 1.0, 1.0, 1.0, 1.0, 1.0, 1.0, 1.0, 1.0, 1.0, 1.0, 1.0, 1.0, 1.0, 1.0, 1.0, 1.0, 1.0, 1.0, 1.0, 1.0, 1.0, 1.0, 1.0, 1.0, 1.0, 1.0, 1.0, 1.0, 1.0, 1.0, 1.0, 1.0, 1.0, 1.0, 1.0, 1.0, 1.0, 1.0, 1.0, 1.0, 1.0, 1.0, 1.0, 1.0, 1.0, 1.0, 1.0, 1.0, 1.0, 1.0, 1.0, 1.0, 1.0, 1.0, 1.0, 1.0, 1.0, 1.0, 1.0, 1.0, 1.0, 1.0, 1.0, 1.0, 1.0, 1.0, 1.0, 1.0, 1.0, 1.0, 1.0, 1.0, 1.0, 1.0, 1.0, 1.0, 1.0, 1.0, 1.0, 1.0, 1.0, 1.0, 1.0, 1.0, 1.0, 1.0, 1.0, 1.0, 1.0, 1.0, 1.0, 1.0, 1.0, 1.0, 1.0, 1.0, 1.0, 1.0, 1.0, 1.0, 1.0, 1.0, 1.0, 1.0, 1.0, 1.0, 1.0, 1.0, 1.0, 1.0, 1.0, 1.0, 1.0, 1.0, 1.0, 1.0, 1.0, 1.0, 1.0, 1.0, 1.0, 1.0, 1.0, 1.0, 1.0, 1.0, 1.0, 1.0, 1.0, 1.0, 1.0, 1.0, 1.0, 1.0, 1.0, 1.0, 1.0, 1.0, 1.0, 1.0, 1.0, 1.0, 1.0, 1.0, 1.0, 1.0, 1.0, 1.0, 1.0, 1.0, 1.0, 1.0, 1.0, 1.0, 1.0, 1.0, 1.0, 1.0, 1.0, 1.0, 1.0, 1.0, 1.0, 1.0, 1.0, 1.0, 1.0, 1.0, 1.0, 1.0, 1.0, 1.0, 1.0, 1.0, 1.0, 1.0, 1.0, 1.0, 1.0, 1.0, 1.0, 1.0, 1.0, 1.0, 1.0, 1.0, 1.0, 1.0, 1.0, 1.0, 1.0, 1.0, 1.0, 1.0, 1.0, 1.0, 1.0, 1.0, 1.0, 1.0, 1.0, 1.0, 1.0, 1.0, 1.0, 1.0, 1.0, 1.0, 1.0, 1.0, 1.0, 1.0, 1.0, 1.0, 1.0, 1.0, 1.0, 1.0, 1.0, 1.0, 1.0, 1.0, 1.0, 1.0, 1.0, 1.0, 1.0, 1.0, 1.0, 1.0, 1.0, 1.0, 1.0, 1.0, 1.0, 1.0, 1.0, 1.0, 1.0, 1.0, 1.0, 1.0, 1.0, 1.0, 1.0, 1.0, 1.0, 1.0, 1.0, 1.0, 1.0, 1.0, 1.0, 1.0, 1.0, 1.0, 1.0, 1.0, 1.0, 1.0, 1.0, 1.0, 1.0, 1.0, 1.0, 1.0, 1.0, 1.0, 1.0, 1.0, 1.0, 1.0, 1.0, 1.0, 1.0, 1.0, 1.0, 1.0, 1.0, 1.0, 1.0, 1.0, 1.0, 1.0, 1.0, 1.0, 1.0, 1.0, 1.0, 1.0, 1.0, 1.0, 1.0, 1.0, 1.0, 1.0, 1.0, 1.0, 1.0, 1.0, 1.0, 1.0, 1.0, 1.0, 1.0, 1.0, 1.0, 1.0, 1.0, 1.0, 1.0, 1.0, 1.0, 1.0, 1.0, 1.0, 1.0, 1.0, 1.0, 1.0, 1.0, 1.0, 1.0, 1.0, 1.0, 1.0, 1.0, 1.0, 1.0, 1.0, 1.0, 1.0, 1.0, 1.0, 1.0, 1.0, 1.0, 1.0, 1.0, 1.0, 1.0, 1.0, 1.0, 1.0, 1.0, 1.0, 1.0, 1.0, 1.0, 1.0, 1.0, 1.0, 1.0, 1.0, 1.0, 1.0, 1.0, 1.0, 1.0, 1.0, 1.0, 1.0, 1.0, 1.0, 1.0, 1.0, 1.0, 1.0, 1.0, 1.0, 1.0, 1.0, 1.0, 1.0, 1.0, 1.0, 1.0, 1.0, 1.0, 1.0, 1.0, 1.0, 1.0, 1.0, 1.0, 1.0, 1.0, 1.0, 1.0, 1.0, 1.0, 1.0, 1.0, 1.0, 1.0, 1.0, 1.0, 1.0, 1.0, 1.0, 1.0, 1.0, 1.0, 1.0, 1.0, 1.0, 1.0, 1.0, 1.0, 1.0, 1.0, 1.0, 1.0, 1.0, 1.0, 1.0, 1.0, 1.0, 1.0, 1.0, 1.0, 1.0, 1.0, 1.0, 1.0, 1.0, 1.0, 1.0, 1.0, 1.0, 1.0, 1.0, 1.0, 1.0, 1.0, 1.0, 1.0, 1.0, 1.0, 1.0, 1.0, 1.0, 1.0, 1.0, 1.0, 1.0, 1.0, 1.0, 1.0, 1.0, 1.0, 1.0, 1.0, 1.0, 1.0, 1.0, 1.0, 1.0, 1.0, 1.0, 1.0, 1.0, 1.0, 1.0, 1.0, 1.0, 1.0, 1.0, 1.0, 1.0, 1.0, 1.0, 1.0, 1.0, 1.0, 1.0, 1.0, 1.0, 1.0, 1.0, 1.0, 1.0, 1.0, 1.0, 1.0, 1.0, 1.0, 1.0, 1.0, 1.0, 1.0, 1.0, 1.0, 1.0, 1.0, 1.0, 1.0, 1.0, 1.0, 1.0, 1.0, 1.0, 1.0, 1.0, 1.0, 1.0, 1.0, 1.0, 1.0, 1.0, 1.0, 1.0, 1.0, 1.0, 1.0, 1.0, 1.0, 1.0, 1.0, 1.0, 1.0, 1.0, 1.0, 1.0, 1.0, 1.0, 1.0, 1.0, 1.0, 1.0, 1.0, 1.0, 1.0, 1.0, 1.0, 1.0, 1.0, 1.0, 1.0, 1.0, 1.0, 1.0, 1.0, 1.0, 1.0, 1.0, 1.0, 1.0, 1.0, 1.0, 1.0, 1.0, 1.0, 1.0, 1.0, 1.0, 1.0, 1.0, 1.0, 1.0, 1.0, 1.0, 1.0, 1.0, 1.0, 1.0, 1.0, 1.0, 1.0, 1.0, 1.0, 1.0, 1.0, 1.0, 1.0, 1.0, 1.0, 1.0, 1.0, 1.0, 1.0, 1.0, 1.0, 1.0, 1.0, 1.0, 1.0, 1.0, 1.0, 1.0, 1.0, 1.0, 1.0, 1.0, 1.0, 1.0, 1.0, 1.0, 1.0, 1.0, 1.0, 1.0, 1.0, 1.0, 1.0, 1.0, 1.0, 1.0, 1.0, 1.0, 1.0, 1.0, 1.0, 1.0, 1.0, 1.0, 1.0, 1.0, 1.0, 1.0, 1.0, 1.0, 1.0, 1.0, 1.0, 1.0, 1.0, 1.0, 1.0, 1.0, 1.0, 1.0, 1.0, 1.0, 1.0, 1.0, 1.0, 1.0, 1.0, 1.0, 1.0, 1.0, 1.0, 1.0, 1.0, 1.0, 1.0, 1.0, 1.0, 1.0, 1.0, 1.0, 1.0, 1.0, 1.0, 1.0, 1.0, 1.0, 1.0, 1.0, 1.0, 1.0, 1.0, 1.0, 1.0, 1.0, 1.0, 1.0, 1.0, 1.0, 1.0, 1.0, 1.0, 1.0, 1.0, 1.0, 1.0, 1.0, 1.0, 1.0, 1.0, 1.0, 1.0, 1.0, 1.0, 1.0, 1.0, 1.0, 1.0, 1.0, 1.0, 1.0, 1.0, 1.0, 1.0, 1.0, 1.0, 1.0, 1.0, 1.0, 1.0, 1.0, 1.0, 1.0, 1.0, 1.0, 1.0, 1.0, 1.0, 1.0, 1.0, 1.0, 1.0, 1.0, 1.0, 1.0, 1.0, 1.0, 1.0, 1.0, 1.0, 1.0, 1.0, 1.0, 1.0, 1.0, 1.0, 1.0, 1.0, 1.0, 1.0, 1.0, 1.0, 1.0, 1.0, 1.0, 1.0, 1.0, 1.0, 1.0, 1.0, 1.0, 1.0, 1.0, 1.0, 1.0, 1.0])
me_cylinder.materials.append(mat_material_003)
me_cylinder.materials.append(mat_material_006)
me_cylinder.use_remesh_preserve_volume = False
me_cylinder.use_remesh_preserve_attributes = False
me_cylinder.use_mirror_vertex_groups = False
me_cylinder.update()
arm_armature_001 = bpy.data.armatures.new('Armature.001')  # bones are not reproduced

# ---- objects
ob_armature = bpy.data.objects.new('Armature', arm_armature_001)
ob_horse = bpy.data.objects.new('Horse', me_cylinder)

# ---- transforms, parenting, visibility, modifiers, constraints
ob_armature.location = (0.0, 0.0, 0.0)
ob_armature.lineart.crease_threshold = 0.0
ob_horse.parent = ob_armature
ob_horse.location = (0.0, 0.0, 0.0)
ob_horse.lineart.crease_threshold = 0.0
_vg = ob_horse.vertex_groups.new(name='root')
_vg = ob_horse.vertex_groups.new(name='FrontFoot.R')
for _i, _w in zip([242, 243, 244, 245, 247, 248, 250, 251, 252, 253, 297, 298, 299, 300], [0.9442, 0.9778, 1.0, 1.0, 0.02113, 0.03506, 0.1735, 0.8066, 0.7507, 0.05542, 1.0, 0.9611, 0.9163, 1.0]): _vg.add([_i], _w, 'REPLACE')
_vg = ob_horse.vertex_groups.new(name='Body')
for _i, _w in zip([0, 1, 2, 6, 7, 67, 139, 140, 141, 142, 143, 149, 150, 151, 162, 230, 231, 345], [0.6968, 0.0898, 0.0688, 0.6472, 0.07583, 0.06246, 0.7405, 0.1122, 0.6928, 0.08725, 0.0596, 0.7628, 0.6404, 0.0693, 0.027, 0.06197, 0.3239, 0.0135]): _vg.add([_i], _w, 'REPLACE')
_vg = ob_horse.vertex_groups.new(name='FrontLeg.R')
for _i, _w in zip([14, 21, 139, 141, 160, 161, 162, 173, 174, 175, 178, 230, 231, 232, 233, 234, 235, 256, 334, 335, 339, 341, 344, 345, 346], [0.01914, 0.01636, 0.04323, 0.1148, 0.1216, 0.7763, 0.2108, 0.1547, 0.7156, 0.1967, 0.03137, 0.6885, 0.1665, 0.1035, 0.3038, 0.09719, 0.2284, 0.01459, 0.008182, 0.09837, 0.07737, 0.3735, 0.01775, 0.2038, 0.7459]): _vg.add([_i], _w, 'REPLACE')
_vg = ob_horse.vertex_groups.new(name='FrontUpLeg.R')
for _i, _w in zip([141, 159, 160, 161, 162, 173, 174, 175, 230, 231, 232, 233, 234, 235, 236, 237, 238, 239, 240, 254, 255, 256, 257, 326, 327, 335, 339, 341, 345, 346], [0.005519, 0.0002967, 0.0, 0.0, 0.0, 0.0, 0.0, 0.01239, 0.0, 0.008547, 0.8654, 0.0, 0.8645, 0.0, 0.1249, 0.1225, 0.4882, 0.4916, 0.02476, 0.9997, 0.9181, 0.9104, 0.9787, 0.8777, 0.8966, 0.006196, 0.0, 0.04716, 0.006196, 0.0]): _vg.add([_i], _w, 'REPLACE')
_vg = ob_horse.vertex_groups.new(name='FrontLowLeg.R')
for _i, _w in zip([236, 237, 238, 239, 240, 241, 242, 244, 245, 246, 247, 248, 249, 250, 251, 252, 253, 255, 256, 297, 298, 299, 300, 326, 327], [0.8731, 0.8772, 0.5117, 0.508, 0.9613, 0.9747, 0.05581, 0.1353, 0.8347, 0.9887, 0.9643, 0.9578, 0.9976, 0.8265, 0.1934, 0.2494, 0.9444, 0.07134, 0.05142, 0.2049, 0.02777, 0.08375, 0.8797, 0.1146, 0.1025]): _vg.add([_i], _w, 'REPLACE')
_vg = ob_horse.vertex_groups.new(name='BackLeg.R')
_vg = ob_horse.vertex_groups.new(name='BackUpLeg.R')
for _i, _w in zip([142, 144, 155, 156, 164, 165, 167, 170, 199, 200, 201, 202, 203, 204, 205, 206, 207, 208, 209, 210, 211, 212, 213, 322, 323], [0.1215, 0.06462, 0.825, 0.9831, 0.9763, 0.02709, 0.09874, 0.07296, 0.356, 0.1066, 0.01983, 0.1045, 0.282, 0.2717, 0.1703, 0.9767, 0.9738, 0.933, 0.9301, 0.9395, 0.9432, 0.04204, 0.05847, 0.1203, 0.1227]): _vg.add([_i], _w, 'REPLACE')
_vg = ob_horse.vertex_groups.new(name='BackLowLeg.R')
for _i, _w in zip([207, 208, 209, 210, 211, 212, 213, 214, 215, 216, 217, 219, 220, 221, 222, 223, 224, 225, 226, 227, 228, 229, 301, 302, 303, 304, 322, 323], [0.0002848, 0.06517, 0.06751, 0.06164, 0.05692, 0.9539, 0.9414, 0.9958, 0.9945, 0.979, 0.9797, 0.1389, 0.7802, 0.2709, 0.9775, 0.9741, 0.9526, 0.9624, 0.9197, 0.6766, 0.2316, 0.7435, 0.8364, 0.2295, 0.0174, 0.3585, 0.8793, 0.877]): _vg.add([_i], _w, 'REPLACE')
_vg = ob_horse.vertex_groups.new(name='FrontLeg.L')
for _i, _w in zip([0, 2, 12, 13, 14, 20, 21, 24, 67, 68, 69, 70, 71, 92, 139, 161, 162, 174, 175, 179, 230, 231, 332, 334, 335, 341, 344, 345, 346], [0.1216, 0.003763, 0.01214, 0.1449, 0.8453, 0.1856, 0.7987, 0.04917, 0.7049, 0.1154, 0.3182, 0.1153, 0.2507, 0.01182, 0.07229, 0.1033, 0.676, 0.1142, 0.6857, 0.03863, 0.003802, 0.2486, 0.09281, 0.4239, 0.3622, 0.0571, 0.822, 0.6809, 0.1087]): _vg.add([_i], _w, 'REPLACE')
_vg = ob_horse.vertex_groups.new(name='FrontUpLeg.L')
for _i, _w in zip([0, 12, 13, 14, 20, 21, 67, 68, 69, 70, 71, 72, 73, 74, 75, 76, 90, 91, 92, 93, 161, 162, 174, 175, 231, 236, 238, 239, 240, 241, 242, 243, 247, 248, 251, 252, 254, 256, 257, 298, 299, 324, 325, 326, 327, 332, 334, 335, 344, 345, 346], [0.002041, 0.01049, 0.0, 0.0, 0.0, 0.0, 0.0, 0.8544, 0.0, 0.8538, 0.0, 0.1272, 0.1286, 0.4783, 0.4974, 0.05346, 0.9958, 0.9122, 0.9182, 0.9901, 0.0, 0.0, 0.0, 0.0, 0.0, 0.0, 0.0, 0.0, 0.0, 0.0, 0.0, 0.0, 0.0, 0.0, 0.0, 0.0, 0.0, 0.0, 0.0, 0.0, 0.0, 0.9236, 0.861, 0.0, 0.0, 0.05276, 0.01425, 0.0, 0.0, 0.0, 0.0]): _vg.add([_i], _w, 'REPLACE')
_vg = ob_horse.vertex_groups.new(name='FrontLowLeg.L')
for _i, _w in zip([72, 73, 74, 75, 76, 77, 78, 80, 81, 82, 83, 84, 85, 86, 87, 88, 89, 91, 92, 121, 123, 124, 324, 325], [0.871, 0.8711, 0.5214, 0.5025, 0.9441, 0.9872, 0.0783, 0.09022, 0.7838, 0.9917, 0.9677, 0.946, 0.9931, 0.8498, 0.1759, 0.2766, 0.9232, 0.07648, 0.04454, 0.1485, 0.1135, 0.8354, 0.07305, 0.1378]): _vg.add([_i], _w, 'REPLACE')
_vg = ob_horse.vertex_groups.new(name='BackLeg.L')
_vg = ob_horse.vertex_groups.new(name='BackUpLeg.L')
for _i, _w in zip([1, 3, 5, 8, 9, 10, 11, 15, 16, 17, 18, 36, 37, 38, 39, 40, 41, 42, 43, 44, 45, 46, 47, 48, 49, 50, 153, 320, 321], [0.1244, 0.06183, 0.0, 0.0, 0.859, 0.5205, 0.01144, 0.6817, 0.05092, 0.0, 0.0, 0.3574, 0.1183, 0.0, 0.0, 0.08098, 0.06084, 0.02536, 0.971, 0.9784, 0.926, 0.9359, 0.9549, 0.9269, 0.07327, 0.02225, 0.0, 0.1112, 0.1321]): _vg.add([_i], _w, 'REPLACE')
_vg = ob_horse.vertex_groups.new(name='BackLowLeg.L')
for _i, _w in zip([43, 45, 46, 47, 48, 49, 50, 51, 52, 53, 54, 56, 57, 58, 59, 60, 61, 62, 63, 64, 65, 66, 125, 126, 127, 128, 320, 321], [0.004312, 0.07189, 0.06202, 0.0421, 0.07311, 0.9263, 0.9638, 0.9892, 0.9973, 0.9782, 0.9759, 0.02827, 0.392, 0.2284, 0.9647, 0.966, 0.9186, 0.9461, 0.851, 0.2146, 0.213, 0.714, 0.6417, 0.06533, 0.04375, 0.3309, 0.8884, 0.8673]): _vg.add([_i], _w, 'REPLACE')
_vg = ob_horse.vertex_groups.new(name='Back')
for _i, _w in zip([1, 3, 5, 6, 7, 8, 10, 11, 16, 17, 18, 36, 37, 38, 39, 40, 41, 42, 94, 140, 142, 144, 146, 148, 149, 150, 151, 152, 153, 157, 158, 161, 163, 165, 167, 168, 169, 170, 199, 200, 201, 202, 203, 204, 205, 258, 259, 260], [0.3425, 0.5203, 0.3981, 0.06568, 0.1154, 0.1023, 0.0, 0.1898, 0.1315, 0.0, 0.0, 0.1343, 0.512, 0.4304, 0.0, 0.0, 0.0, 0.0, 0.05644, 0.1018, 0.3587, 0.5151, 0.403, 0.3506, 0.004285, 0.06752, 0.106, 0.09894, 0.08587, 0.1945, 0.1092, 0.0, 0.1167, 0.139, 0.1922, 0.6513, 0.473, 0.4123, 0.1418, 0.5275, 0.4434, 0.1821, 0.1501, 0.09948, 0.2947, 0.1371, 0.05147, 0.0371]): _vg.add([_i], _w, 'REPLACE')
_vg = ob_horse.vertex_groups.new(name='Tail1')
for _i, _w in zip([3, 5, 8, 11, 16, 17, 18, 37, 38, 39, 40, 41, 42, 94, 95, 96, 97, 144, 146, 148, 152, 153, 157, 158, 165, 166, 167, 168, 169, 170, 200, 201, 202, 203, 204, 205, 258, 259, 260, 261, 263, 264, 266, 267, 269, 270, 328, 329, 331], [0.01163, 0.1303, 0.006199, 0.6121, 0.6786, 0.06056, 0.2549, 0.04952, 0.2455, 0.4737, 0.1283, 0.05211, 0.1754, 0.8618, 0.8219, 0.2348, 0.008962, 0.009523, 0.1294, 0.1759, 0.004416, 0.01507, 0.6224, 0.7683, 0.7021, 0.2249, 0.06222, 0.05355, 0.4038, 0.2597, 0.04815, 0.2466, 0.4888, 0.1345, 0.05465, 0.1934, 0.7828, 0.8847, 0.9116, 0.8033, 0.838, 0.9654, 0.2244, 0.4921, 0.00201, 0.001148, 0.004481, 0.000574, 0.001005]): _vg.add([_i], _w, 'REPLACE')
_vg = ob_horse.vertex_groups.new(name='Tail2')
for _i, _w in zip([94, 95, 96, 97, 166, 258, 261, 262, 263, 266, 267, 269, 270, 272, 328, 329, 330, 331], [0.003988, 0.1568, 0.752, 0.9327, 0.7616, 0.03327, 0.1712, 0.9468, 0.1455, 0.7647, 0.5075, 0.9389, 0.9619, 0.04846, 0.4663, 0.5052, 0.4734, 0.4695]): _vg.add([_i], _w, 'REPLACE')
_vg = ob_horse.vertex_groups.new(name='Tail3')
_vg = ob_horse.vertex_groups.new(name='Tail4')
for _i, _w in zip([97, 98, 262, 265, 268, 269, 271, 272, 328, 329, 330, 331], [0.02409, 0.9781, 0.01177, 0.9895, 0.9998, 0.019, 0.9811, 0.9494, 0.5011, 0.4747, 0.5007, 0.5]): _vg.add([_i], _w, 'REPLACE')
_vg = ob_horse.vertex_groups.new(name='Shoulders')
for _i, _w in zip([4, 12, 13, 19, 20, 21, 22, 23, 24, 27, 69, 71, 129, 130, 131, 132, 134, 135, 136, 138, 145, 147, 159, 160, 171, 172, 173, 174, 175, 176, 177, 178, 179, 182, 183, 233, 235, 273, 305, 306, 307, 308, 310, 311, 312, 313, 314, 315, 319, 332, 333, 334, 335, 336, 337, 338, 339, 340, 341, 342, 343, 344, 345, 346], [0.07679, 0.5866, 0.1373, 0.4833, 0.4907, 0.05444, 0.09176, 0.2798, 0.5566, 0.08904, 0.08032, 0.2442, 0.4998, 0.05618, 0.7107, 0.6709, 0.5005, 0.3591, 0.04499, 0.3845, 0.07345, 0.08921, 0.6026, 0.1292, 0.7144, 0.4895, 0.5335, 0.05833, 0.05238, 0.0813, 0.2689, 0.5624, 0.6986, 0.08651, 0.1196, 0.0812, 0.2655, 0.02023, 0.5022, 0.05133, 0.7142, 0.6783, 0.5041, 0.6749, 0.3633, 0.2962, 0.0411, 0.02736, 0.393, 0.3853, 0.2875, 0.3055, 0.3755, 0.278, 0.1618, 0.2021, 0.4012, 0.2854, 0.3104, 0.2768, 0.2022, 0.02722, 0.02619, 0.02917]): _vg.add([_i], _w, 'REPLACE')
_vg = ob_horse.vertex_groups.new(name='Neck')
for _i, _w in zip([12, 19, 20, 22, 23, 24, 25, 26, 27, 28, 29, 71, 99, 101, 102, 103, 104, 105, 106, 107, 108, 109, 110, 111, 112, 113, 114, 115, 116, 117, 118, 119, 120, 129, 130, 131, 132, 133, 134, 135, 136, 137, 138, 159, 171, 172, 173, 176, 177, 178, 179, 180, 181, 182, 183, 184, 185, 186, 235, 274, 277, 278, 279, 280, 281, 282, 283, 284, 285, 286, 287, 288, 289, 290, 291, 292, 293, 294, 295, 296, 305, 306, 307, 308, 309, 310, 311, 312, 313, 314, 315, 316, 317, 318, 319, 332, 333, 334, 335, 336, 337, 338, 339, 340, 341, 342, 343], [0.1444, 0.4629, 0.1132, 0.8592, 0.6181, 0.2957, 0.4187, 0.1929, 0.1083, 0.1664, 0.05245, 0.05432, 0.02055, 0.1946, 0.1541, 0.2304, 0.1901, 0.1995, 0.1725, 0.1841, 0.1849, 0.1808, 0.1834, 0.1874, 0.1773, 0.1872, 0.1621, 0.1725, 0.1837, 0.1797, 0.1824, 0.1781, 0.1807, 0.4643, 0.8944, 0.1384, 0.2217, 0.461, 0.4595, 0.6065, 0.8918, 0.499, 0.5776, 0.1385, 0.1362, 0.4653, 0.107, 0.8739, 0.6408, 0.2986, 0.1625, 0.4172, 0.1777, 0.1015, 0.06946, 0.1834, 0.1619, 0.03924, 0.05147, 0.01134, 0.1822, 0.1551, 0.2115, 0.1816, 0.189, 0.1695, 0.1777, 0.1784, 0.1754, 0.1773, 0.1776, 0.1719, 0.1795, 0.1627, 0.1696, 0.1774, 0.1746, 0.1766, 0.1733, 0.1753, 0.4639, 0.9012, 0.1366, 0.2168, 0.4612, 0.4578, 0.2239, 0.603, 0.672, 0.8946, 0.8941, 0.4992, 0.4928, 0.3265, 0.5693, 0.3656, 0.6611, 0.1479, 0.08125, 0.6793, 0.783, 0.7492, 0.3739, 0.6696, 0.1493, 0.6825, 0.7488]): _vg.add([_i], _w, 'REPLACE')
_vg = ob_horse.vertex_groups.new(name='Head')
for _i, _w in zip([22, 23, 24, 25, 26, 27, 28, 29, 30, 31, 32, 33, 34, 35, 99, 100, 101, 102, 103, 104, 105, 106, 107, 108, 109, 110, 111, 112, 113, 114, 115, 116, 117, 118, 119, 120, 130, 133, 136, 137, 176, 177, 178, 179, 180, 181, 182, 183, 184, 185, 186, 187, 188, 189, 190, 191, 192, 193, 194, 195, 196, 197, 198, 273, 274, 275, 276, 277, 278, 279, 280, 281, 282, 283, 284, 285, 286, 287, 288, 289, 290, 291, 292, 293, 294, 295, 296, 306, 309, 314, 315, 316, 317, 318, 332, 333, 334, 335, 336, 337, 338, 339, 340, 341, 342, 343], [0.06729, 0.08687, 0.07189, 0.5951, 0.7924, 0.7919, 0.8353, 0.9393, 0.9997, 0.9927, 0.9996, 0.9997, 0.9999, 0.9998, 0.9394, 0.9778, 0.8078, 0.8477, 0.7726, 0.8121, 0.803, 0.8295, 0.8181, 0.8173, 0.8213, 0.8188, 0.8148, 0.8246, 0.815, 0.8397, 0.8295, 0.8184, 0.8224, 0.8197, 0.824, 0.8214, 0.0575, 0.5416, 0.06425, 0.5005, 0.06166, 0.08115, 0.06762, 0.0607, 0.5962, 0.8122, 0.8021, 0.7973, 0.8179, 0.8398, 0.949, 0.9998, 0.9993, 0.9894, 0.9944, 0.9998, 0.9996, 0.9998, 0.9999, 0.9999, 0.9999, 0.9998, 0.9998, 0.9367, 0.9463, 0.987, 0.9816, 0.8198, 0.8467, 0.7922, 0.8208, 0.8138, 0.8327, 0.8247, 0.824, 0.8269, 0.8251, 0.8244, 0.83, 0.8229, 0.8391, 0.8326, 0.825, 0.8277, 0.8258, 0.8289, 0.827, 0.05472, 0.5413, 0.06306, 0.06952, 0.5004, 0.5065, 0.6741, 0.04344, 0.03364, 0.03595, 0.03035, 0.02875, 0.03476, 0.03213, 0.04058, 0.03083, 0.03381, 0.02736, 0.03153]): _vg.add([_i], _w, 'REPLACE')
_vg = ob_horse.vertex_groups.new(name='Hips')
for _i, _w in zip([1, 2, 3, 4, 5, 6, 7, 8, 11, 36, 37, 38, 39, 140, 142, 143, 144, 145, 146, 147, 148, 149, 150, 151, 152, 153, 154, 157, 158, 199, 200, 201, 202, 260], [0.1293, 0.06708, 0.2379, 0.07889, 0.3979, 0.146, 0.6556, 0.7275, 0.1057, 0.04192, 0.1342, 0.2051, 0.04299, 0.5623, 0.1269, 0.06025, 0.2443, 0.0742, 0.4005, 0.07922, 0.4332, 0.1225, 0.1517, 0.6801, 0.7383, 0.7539, 0.01105, 0.104, 0.1029, 0.04263, 0.1451, 0.2048, 0.04157, 0.008146]): _vg.add([_i], _w, 'REPLACE')
_vg = ob_horse.vertex_groups.new(name='Torso')
for _i, _w in zip([0, 2, 3, 4, 6, 7, 8, 12, 13, 20, 67, 69, 71, 131, 132, 139, 141, 143, 144, 145, 147, 150, 151, 152, 153, 159, 160, 171, 173, 230, 231, 233, 235, 307, 308, 311, 332, 339], [0.1041, 0.7756, 0.007349, 0.7768, 0.01741, 0.0946, 0.09338, 0.1881, 0.5344, 0.07679, 0.01615, 0.1912, 0.07882, 0.1171, 0.08124, 0.09387, 0.1082, 0.8092, 0.005085, 0.7944, 0.7815, 0.01826, 0.09111, 0.09159, 0.09582, 0.1913, 0.5914, 0.1171, 0.07711, 0.02017, 0.1854, 0.2126, 0.08421, 0.1172, 0.07996, 0.07668, 0.0384, 0.03856]): _vg.add([_i], _w, 'REPLACE')
_vg = ob_horse.vertex_groups.new(name='BackFoot.R')
for _i, _w in zip([218, 219, 220, 221, 223, 224, 225, 226, 227, 228, 229, 301, 302, 303, 304], [1.0, 1.0, 1.0, 1.0, 0.00136, 0.04486, 0.02153, 0.173, 0.3234, 0.7685, 0.8527, 1.0, 0.7705, 1.0, 1.0]): _vg.add([_i], _w, 'REPLACE')
_vg = ob_horse.vertex_groups.new(name='FrontFoot.L')
for _i, _w in zip([78, 79, 80, 81, 83, 84, 86, 87, 88, 89, 121, 122, 123, 124], [0.9217, 0.9892, 1.0, 1.0, 0.01452, 0.054, 0.1502, 0.8241, 0.7234, 0.0765, 1.0, 0.9808, 1.0, 1.0]): _vg.add([_i], _w, 'REPLACE')
_vg = ob_horse.vertex_groups.new(name='BackFoot.L')
for _i, _w in zip([55, 56, 57, 58, 59, 60, 61, 62, 63, 64, 65, 66, 125, 126, 127, 128], [1.0, 0.9609, 1.0, 1.0, 0.01772, 0.01784, 0.08123, 0.05171, 0.1485, 0.7854, 0.7871, 0.2853, 1.0, 0.9347, 1.0, 0.672]): _vg.add([_i], _w, 'REPLACE')
_m = ob_horse.modifiers.new('Armature', 'ARMATURE')
_m.object = ob_armature
_m.use_deform_preserve_volume = True

# ---- collection membership
col_collection_1.objects.link(ob_armature)
col_collection_1.objects.link(ob_horse)

# ---- scene / render settings (as saved in the file)
scene.frame_start = 1; scene.frame_end = 39; scene.frame_set(0)
scene.render.engine = 'BLENDER_EEVEE_NEXT'
scene.render.dither_intensity = 0.0
scene.cycles.samples = 200
scene.cycles.sampling_pattern = 'TABULATED_SOBOL'
scene.cycles.light_sampling_threshold = 0.0
scene.cycles.use_adaptive_sampling = False
scene.cycles.use_light_tree = False
scene.cycles.caustics_reflective = False
scene.cycles.caustics_refractive = False
scene.cycles.blur_glossy = 0.0
scene.cycles.max_bounces = 2
scene.cycles.pixel_filter_type = 'GAUSSIAN'
scene.cycles.sample_clamp_indirect = 0.0
scene.view_settings.view_transform = 'Standard'
bpy.context.view_layer.update()

# ---- added for rendering (the .blend has no active camera): camera
cam_auto = bpy.data.cameras.new('AutoCamera')
cam_auto.lens = 50.0
cam_auto.sensor_width = 36.0
cam_auto.clip_end = 1000.0
ob_auto_camera = bpy.data.objects.new('AutoCamera', cam_auto)
scene.collection.objects.link(ob_auto_camera)
ob_auto_camera.location = (10.9366, -13.6167, 12.2175)
ob_auto_camera.rotation_euler = (1.09748, -7.21219e-08, 0.694738)
scene.camera = ob_auto_camera
bpy.context.view_layer.update()

